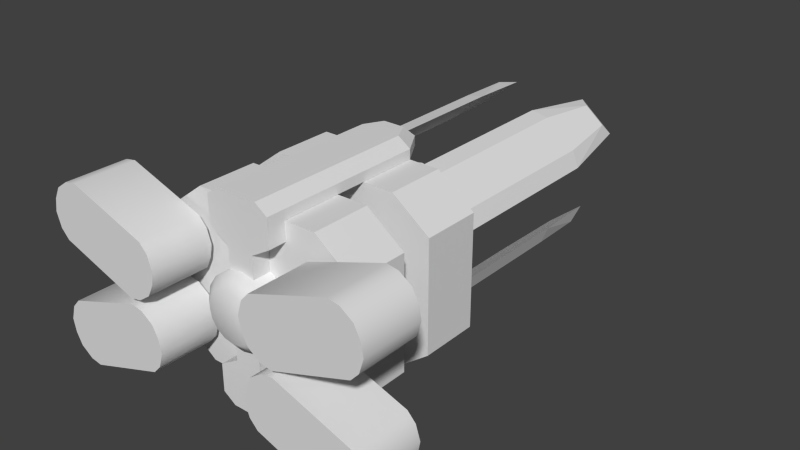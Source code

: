 # Source: gravitygun.blend  (saved by Blender 2.77.0; exported with 4.5.12 LTS)
import bpy
from mathutils import Matrix  # noqa: F401  (used for matrix-valued properties, if any)

bpy.ops.wm.read_factory_settings(use_empty=True)
scene = bpy.context.scene
scene.name = 'Scene'

# ---- collections
col_collection_1 = bpy.data.collections.new('Collection 1'); scene.collection.children.link(col_collection_1)

# ---- materials (node trees are filled in below, after node groups)
mat_mgravitygun = bpy.data.materials.new('mGravityGun')
mat_mgravitygun.alpha_threshold = 0.0
mat_mgravitygun.use_transparent_shadow = False
mat_mgravitygun.diffuse_color = (0.7613, 0.7613, 0.7613, 1.0)
mat_mgravitygun.specular_color = (0.6038, 0.6038, 0.6038)
mat_mgravitygun.roughness = 0.5
mat_mgravitygun.specular_intensity = 1.0

# ---- material node trees

# ---- world
world_world = bpy.data.worlds.new('World'); scene.world = world_world
world_world.color = (0.05088, 0.05088, 0.05088)
world_world.use_sun_shadow = False
world_world.sun_shadow_jitter_overblur = 0.0
world_world.cycles.sampling_method = 'NONE'
world_world.cycles.sample_map_resolution = 256

# ---- meshes
me_cube_018 = bpy.data.meshes.new('Cube.018')
me_cube_018.from_pydata([(-0.08901, 0.1539, 0.06983), (-0.08901, 0.1539, 0.1184), (0.08901, 0.1539, 0.06983), (-0.05577, 0.1021, 0.1434), (-0.05577, 0.1539, 0.1434), (0.05577, 0.1539, 0.1434), (0.08901, 0.1539, 0.02127), (-0.05577, 0.1021, -0.003784), (0.05577, 0.1539, -0.003784), (-0.08901, 0.1808, 0.06983), (-0.08901, 0.2326, 0.1184), (0.08901, 0.1808, 0.06983), (0.08901, 0.2326, 0.06983), (-0.05577, 0.1808, -0.003784), (-0.02901, 0.1542, 0.1435), (-0.02901, 0.1542, 0.1518), (-0.02901, 0.2329, 0.1518), (0.02901, 0.1542, 0.1435), (-0.02901, 0.1021, 0.1435), (0.02901, 0.1021, 0.1518), (0.02901, 0.1021, 0.1435), (-0.02901, 0.08619, 0.1435), (0.02901, 0.08619, 0.1518), (-0.02901, 0.1021, 0.1274), (-0.01784, 0.2329, 0.1595), (0.01784, 0.2329, 0.1595), (0.01784, 0.1542, 0.1595), (-0.01184, 0.1021, 0.1173), (0.01184, 0.1021, 0.1173), (-0.01184, 0.1021, 0.0978), (0.01184, 0.1021, 0.0978), (0.01184, 0.08619, 0.0978), (-0.01545, 0.2552, 0.1435), (0.009501, 0.2486, 0.1595), (-0.02901, 0.1542, -0.003633), (0.02901, 0.1542, -0.003633), (0.02901, 0.1542, -0.01195), (0.02901, 0.2329, -0.003633), (-0.02901, 0.1021, -0.003633), (0.02901, 0.1021, -0.003633), (-0.02901, 0.08619, -0.01195), (0.02901, 0.08619, -0.003633), (0.02901, 0.1021, 0.01251), (-0.01784, 0.2329, -0.01961), (0.01784, 0.1021, -0.01961), (-0.01784, 0.1021, -0.01961), (-0.01184, 0.1021, 0.02257), (0.01184, 0.1021, 0.02257), (-0.01184, 0.08619, 0.02257), (-0.01184, 0.1021, 0.04206), (0.01184, 0.1021, 0.04206), (-0.009501, 0.2486, -0.01961), (-0.1387, 0.0438, 0.09575), (-0.1047, 0.09713, 0.08411), (-0.1215, 0.0438, 0.1462), (-0.08741, 0.09713, 0.1346), (-0.1457, 0.0438, 0.1033), (-0.1457, 0.09713, 0.1033), (-0.1316, 0.09713, 0.1445), (-0.1496, 0.0438, 0.1157), (-0.1423, 0.0438, 0.1371), (-0.1475, 0.0438, 0.127), (-0.1475, 0.09713, 0.127), (-0.07063, 0.0438, 0.07247), (-0.04639, 0.0438, 0.1154), (-0.04244, 0.0438, 0.1029), (-0.04244, 0.09713, 0.1029), (-0.1215, 0.09713, -0.00656), (-0.08741, 0.09713, 0.005083), (-0.08741, 0.0438, 0.005083), (-0.1387, 0.0438, 0.0439), (-0.1387, 0.09713, 0.0439), (-0.1047, 0.09713, 0.05554), (-0.1047, 0.0438, 0.05554), (-0.1316, 0.0438, -0.004875), (-0.1457, 0.0438, 0.03636), (-0.1423, 0.09713, 0.002539), (-0.1496, 0.0438, 0.02392), (-0.1496, 0.09713, 0.02392), (-0.1475, 0.09713, 0.0127), (-0.07063, 0.0438, 0.06718), (-0.0464, 0.09713, 0.02426), (-0.0605, 0.0438, 0.0655), (-0.04975, 0.0438, 0.05809), (-0.04975, 0.09713, 0.05809), (0.1215, 0.0438, 0.1462), (0.1215, 0.09713, 0.1462), (0.1387, 0.09713, 0.09575), (0.1047, 0.09713, 0.08411), (0.1316, 0.0438, 0.1445), (0.1457, 0.0438, 0.1033), (0.1423, 0.0438, 0.1371), (0.1423, 0.09713, 0.1371), (0.1496, 0.09713, 0.1157), (0.07063, 0.0438, 0.07247), (0.0605, 0.0438, 0.07415), (0.0605, 0.09713, 0.07415), (0.04975, 0.0438, 0.08157), (0.04975, 0.09713, 0.08157), (0.04454, 0.0438, 0.09172), (0.04454, 0.09713, 0.09172), (0.1387, 0.0438, 0.0439), (0.1387, 0.09713, 0.0439), (0.08741, 0.09713, 0.005083), (0.1316, 0.09713, -0.004875), (0.1496, 0.0438, 0.02392), (0.1475, 0.09713, 0.0127), (0.07063, 0.0438, 0.06718), (0.07063, 0.09713, 0.06718), (0.05337, 0.09713, 0.01673), (0.0605, 0.0438, 0.0655), (0.0605, 0.09713, 0.0655), (0.04639, 0.09713, 0.02426), (0.04975, 0.0438, 0.05809), (0.04975, 0.09713, 0.05809), (0.04244, 0.0438, 0.03671), (0.04454, 0.09713, 0.04793), (-5.449e-08, 0.1948, 0.1152), (-4.929e-08, 0.1421, 0.1152), (0.01642, 0.1948, 0.112), (0.01642, 0.1421, 0.112), (0.03035, 0.1948, 0.1027), (0.03035, 0.1421, 0.1027), (0.03965, 0.1948, 0.08873), (0.03965, 0.1421, 0.08873), (0.04292, 0.1948, 0.07231), (0.04292, 0.1421, 0.07231), (0.03965, 0.1948, 0.05589), (0.03965, 0.1421, 0.05589), (0.03035, 0.1948, 0.04196), (0.03035, 0.1421, 0.04196), (0.01642, 0.1948, 0.03266), (0.01642, 0.1421, 0.03266), (-4.929e-08, 0.1948, 0.0294), (-4.929e-08, 0.1421, 0.0294), (-0.01642, 0.1948, 0.03266), (-0.01642, 0.1421, 0.03266), (-0.03035, 0.1948, 0.04196), (-0.03035, 0.1421, 0.04196), (-0.03965, 0.1948, 0.05589), (-0.03965, 0.1421, 0.05589), (-0.04292, 0.1948, 0.07231), (-0.04292, 0.1421, 0.07231), (-0.03965, 0.1948, 0.08873), (-0.03965, 0.1421, 0.08873), (-0.03035, 0.1948, 0.1027), (-0.03035, 0.1421, 0.1027), (-0.01642, 0.1948, 0.112), (-0.01642, 0.1421, 0.112), (-5.449e-08, 0.2836, 0.07231), (-5.449e-08, 0.2836, 0.1152), (-4.929e-08, 0.2309, 0.1152), (0.01642, 0.2836, 0.112), (0.01642, 0.2309, 0.112), (0.03035, 0.2836, 0.1027), (0.03035, 0.2309, 0.1027), (0.03965, 0.2836, 0.08873), (0.03965, 0.2309, 0.08873), (0.04292, 0.2836, 0.07231), (0.04292, 0.2309, 0.07231), (0.03965, 0.2836, 0.05589), (0.03965, 0.2309, 0.05589), (0.03035, 0.2836, 0.04196), (0.03035, 0.2309, 0.04196), (0.01642, 0.2836, 0.03266), (0.01642, 0.2309, 0.03266), (-4.929e-08, 0.2836, 0.0294), (-4.929e-08, 0.2309, 0.0294), (-0.01642, 0.2836, 0.03266), (-0.01642, 0.2309, 0.03266), (-0.03035, 0.2836, 0.04196), (-0.03035, 0.2309, 0.04196), (-0.03965, 0.2309, 0.05589), (-0.04292, 0.2309, 0.07231), (-0.03965, 0.2309, 0.08873), (-0.03035, 0.2836, 0.1027), (-0.03035, 0.2309, 0.1027), (-0.01642, 0.2309, 0.112), (-5.449e-08, 0.1081, 0.1007), (0.0118, 0.1081, 0.09831), (0.0218, 0.1081, 0.09162), (0.0218, 0.08119, 0.09162), (0.02848, 0.1081, 0.08162), (0.03083, 0.1081, 0.06983), (0.03083, 0.08119, 0.06983), (0.02848, 0.1081, 0.05803), (0.02848, 0.08119, 0.05803), (0.0218, 0.1081, 0.04803), (0.0218, 0.08119, 0.04803), (0.0118, 0.1081, 0.04135), (-4.929e-08, 0.1081, 0.039), (-0.0118, 0.1081, 0.04135), (-0.0118, 0.08119, 0.04135), (-0.0218, 0.1081, 0.04803), (-0.02848, 0.1081, 0.05803), (-0.02848, 0.08119, 0.05803), (-0.03083, 0.1081, 0.06983), (-0.02848, 0.1081, 0.08162), (-0.02848, 0.08119, 0.08162), (-0.0218, 0.1081, 0.09162), (-0.0218, 0.08119, 0.09162), (-0.0118, 0.1081, 0.09831), (-0.0118, 0.08119, 0.09831), (-5.449e-08, 0.07327, 0.06983), (0.008146, 0.07327, 0.08949), (0.01505, 0.07327, 0.08488), (0.01967, 0.07327, 0.07797), (0.008146, 0.07327, 0.05016), (-5.449e-08, 0.07327, 0.04854), (-0.01505, 0.07327, 0.05477), (-0.01967, 0.07327, 0.06168), (-0.01967, 0.07327, 0.07797), (-0.008146, 0.07327, 0.08949), (0.07479, 0.2326, 0.09164), (0.04186, 0.4007, 0.1289), (0.06912, 0.4007, 0.1064), (0.047, 0.4563, 0.1247), (-0.07479, 0.4007, 0.09164), (-0.06912, 0.4007, 0.1064), (-0.04186, 0.4007, 0.1289), (-0.04186, 0.2326, 0.1289), (-0.06399, 0.4563, 0.1107), (0.06921, 0.1911, 0.03611), (0.06921, 0.3592, 0.03611), (0.04179, 0.3592, 0.01384), (0.06405, 0.4148, 0.03191), (0.04696, 0.4148, 0.01803), (-0.02616, 0.3592, 0.01121), (-0.07499, 0.1911, 0.05086), (-0.04179, 0.3592, 0.01384), (-0.06921, 0.3592, 0.03611), (-0.06921, 0.1911, 0.03611), (-0.03536, 0.4268, 0.01868), (-0.04696, 0.4148, 0.01803), (-0.06405, 0.4148, 0.03191), (-0.08901, 0.1021, 0.06983), (-0.08901, 0.1021, 0.1184), (0.08901, 0.1539, 0.1184), (0.08901, 0.1021, 0.1184), (0.08901, 0.1021, 0.06983), (0.05577, 0.1021, 0.1434), (-0.08901, 0.1021, 0.02127), (-0.08901, 0.1539, 0.02127), (0.08901, 0.1021, 0.02127), (-0.05577, 0.1539, -0.003784), (0.05577, 0.1021, -0.003784), (-0.08901, 0.1808, 0.1184), (-0.08901, 0.2326, 0.06983), (0.08901, 0.2326, 0.1184), (0.08901, 0.1808, 0.1184), (-0.05577, 0.1808, 0.1434), (-0.05577, 0.2326, 0.1434), (0.05577, 0.2326, 0.1434), (0.05577, 0.1808, 0.1434), (-0.08901, 0.1808, 0.02127), (-0.08901, 0.2326, 0.02127), (0.08901, 0.2326, 0.02127), (0.08901, 0.1808, 0.02127), (-0.05577, 0.2326, -0.003784), (0.05577, 0.2326, -0.003784), (0.05577, 0.1808, -0.003784), (-0.02901, 0.2329, 0.1435), (0.02901, 0.2329, 0.1518), (0.02901, 0.2329, 0.1435), (0.02901, 0.1542, 0.1518), (-0.02901, 0.08619, 0.1518), (-0.01784, 0.08619, 0.1595), (-0.02901, 0.1021, 0.1518), (0.02901, 0.08619, 0.1435), (-0.02901, 0.08619, 0.1274), (0.02901, 0.1021, 0.1274), (0.02901, 0.08619, 0.1274), (-0.01784, 0.1542, 0.1595), (0.01784, 0.1021, 0.1595), (-0.01784, 0.1021, 0.1595), (0.01784, 0.08619, 0.1595), (-0.01184, 0.08619, 0.1173), (0.01184, 0.08619, 0.1173), (-0.01184, 0.08619, 0.0978), (-0.01545, 0.2552, 0.1518), (0.01545, 0.2552, 0.1518), (0.01545, 0.2552, 0.1435), (-0.009501, 0.2486, 0.1595), (-0.02901, 0.1542, -0.01195), (-0.02901, 0.2329, -0.01195), (-0.02901, 0.2329, -0.003633), (0.009501, 0.2486, -0.01961), (0.01784, 0.2329, -0.01961), (0.02901, 0.2329, -0.01195), (-0.01784, 0.08619, -0.01961), (0.02901, 0.1021, -0.01195), (-0.02901, 0.1021, -0.01195), (-0.02901, 0.08619, -0.003633), (0.02901, 0.08619, -0.01195), (-0.02901, 0.08619, 0.01251), (-0.02901, 0.1021, 0.01251), (0.02901, 0.08619, 0.01251), (-0.01784, 0.1542, -0.01961), (0.01784, 0.1542, -0.01961), (0.01784, 0.08619, -0.01961), (0.01184, 0.08619, 0.02257), (0.01184, 0.08619, 0.04206), (-0.01184, 0.08619, 0.04206), (-0.01545, 0.2552, -0.01195), (-0.01545, 0.2552, -0.003633), (0.01545, 0.2552, -0.01195), (0.01545, 0.2552, -0.003633), (-0.1215, 0.09713, 0.1462), (-0.1387, 0.09713, 0.09575), (-0.08741, 0.0438, 0.1346), (-0.1047, 0.0438, 0.08411), (-0.1316, 0.0438, 0.1445), (-0.1423, 0.09713, 0.1371), (-0.1496, 0.09713, 0.1157), (-0.05337, 0.09713, 0.1229), (-0.0605, 0.09713, 0.07415), (-0.07063, 0.09713, 0.07247), (-0.0605, 0.0438, 0.07415), (-0.04639, 0.09713, 0.1154), (-0.05337, 0.0438, 0.1229), (-0.04975, 0.0438, 0.08157), (-0.04975, 0.09713, 0.08157), (-0.04454, 0.09713, 0.09172), (-0.04454, 0.0438, 0.09172), (-0.1215, 0.0438, -0.00656), (-0.1316, 0.09713, -0.004875), (-0.1457, 0.09713, 0.03636), (-0.1423, 0.0438, 0.002539), (-0.1475, 0.0438, 0.0127), (-0.05337, 0.0438, 0.01673), (-0.07063, 0.09713, 0.06718), (-0.05337, 0.09713, 0.01673), (-0.0464, 0.0438, 0.02426), (-0.0605, 0.09713, 0.0655), (-0.04244, 0.0438, 0.03671), (-0.04244, 0.09713, 0.03671), (-0.04454, 0.09713, 0.04793), (-0.04454, 0.0438, 0.04793), (0.08741, 0.09713, 0.1346), (0.1047, 0.0438, 0.08411), (0.1387, 0.0438, 0.09575), (0.08741, 0.0438, 0.1346), (0.1316, 0.09713, 0.1445), (0.1457, 0.09713, 0.1033), (0.1496, 0.0438, 0.1157), (0.1475, 0.09713, 0.127), (0.1475, 0.0438, 0.127), (0.05337, 0.0438, 0.1229), (0.07063, 0.09713, 0.07247), (0.04639, 0.09713, 0.1154), (0.05337, 0.09713, 0.1229), (0.04639, 0.0438, 0.1154), (0.04244, 0.0438, 0.1029), (0.04244, 0.09713, 0.1029), (0.1215, 0.09713, -0.00656), (0.1047, 0.09713, 0.05554), (0.08741, 0.0438, 0.005083), (0.1215, 0.0438, -0.00656), (0.1047, 0.0438, 0.05554), (0.1457, 0.09713, 0.03636), (0.1457, 0.0438, 0.03636), (0.1316, 0.0438, -0.004875), (0.1423, 0.0438, 0.002539), (0.1423, 0.09713, 0.002539), (0.1496, 0.09713, 0.02392), (0.1475, 0.0438, 0.0127), (0.04639, 0.0438, 0.02426), (0.05337, 0.0438, 0.01673), (0.04244, 0.09713, 0.03671), (0.04454, 0.0438, 0.04793), (-0.03965, 0.2836, 0.05589), (-0.04292, 0.2836, 0.07231), (-0.03965, 0.2836, 0.08873), (-0.01642, 0.2836, 0.112), (0.0118, 0.08119, 0.09831), (-5.449e-08, 0.08119, 0.1007), (0.02848, 0.08119, 0.08162), (0.0118, 0.08119, 0.04135), (-4.929e-08, 0.08119, 0.039), (-0.0218, 0.08119, 0.04803), (-0.03083, 0.08119, 0.06983), (-5.97e-08, 0.07327, 0.09111), (0.02129, 0.07327, 0.06983), (0.01967, 0.07327, 0.06168), (0.01505, 0.07327, 0.05477), (-0.008146, 0.07327, 0.05016), (-0.02129, 0.07327, 0.06983), (-0.01505, 0.07327, 0.08488), (0.02625, 0.2326, 0.1316), (0.04186, 0.2326, 0.1289), (0.02625, 0.4007, 0.1316), (0.06912, 0.2326, 0.1064), (0.07479, 0.4007, 0.09164), (0.0354, 0.4684, 0.1241), (0.06399, 0.4563, 0.1107), (0.06565, 0.4684, 0.09917), (-0.07479, 0.2326, 0.09164), (-0.06912, 0.2326, 0.1064), (-0.02625, 0.2326, 0.1316), (-0.02625, 0.4007, 0.1316), (-0.06565, 0.4684, 0.09917), (-0.047, 0.4563, 0.1247), (-0.0354, 0.4684, 0.1241), (0.07499, 0.1911, 0.05086), (0.07499, 0.3592, 0.05086), (0.04179, 0.1911, 0.01384), (0.02616, 0.1911, 0.01121), (0.02616, 0.3592, 0.01121), (0.06579, 0.4268, 0.04339), (0.03536, 0.4268, 0.01868), (-0.02616, 0.1911, 0.01121), (-0.04179, 0.1911, 0.01384), (-0.07499, 0.3592, 0.05086), (-0.06579, 0.4268, 0.04339), (-0.08901, 0.1539, 0.1184), (-0.08901, 0.1539, 0.06983), (-0.05577, 0.1539, 0.1434), (0.05577, 0.1539, 0.1434), (0.08901, 0.1021, 0.1184), (0.05577, 0.1021, 0.1434), (0.08901, 0.1539, 0.02127), (0.08901, 0.1539, 0.06983), (0.05577, 0.1808, 0.1434), (-0.05577, 0.1808, 0.1434), (0.08901, 0.1808, 0.1184), (0.08901, 0.1808, 0.02127), (0.05577, 0.1808, -0.003784), (0.08901, 0.2326, 0.02127), (0.05577, 0.2326, -0.003784), (0.02901, 0.08619, -0.003633), (0.02901, 0.08619, 0.01251), (-0.01545, 0.2552, -0.003633), (-0.02901, 0.2329, -0.003633), (-0.08741, 0.0438, 0.1346), (-0.1215, 0.0438, 0.1462), (-0.1457, 0.09713, 0.1033), (-0.1387, 0.09713, 0.09575), (-0.1496, 0.0438, 0.1157), (-0.1457, 0.0438, 0.1033), (-0.1475, 0.0438, 0.127), (-0.04639, 0.0438, 0.1154), (-0.05337, 0.0438, 0.1229), (-0.04244, 0.0438, 0.1029), (-0.04975, 0.09713, 0.08157), (-0.0605, 0.09713, 0.07415), (-0.04454, 0.09713, 0.09172), (-0.1387, 0.09713, 0.0439), (-0.1047, 0.09713, 0.05554), (-0.08741, 0.09713, 0.005083), (-0.1215, 0.09713, -0.00656), (-0.1215, 0.0438, -0.00656), (-0.1316, 0.0438, -0.004875), (-0.1496, 0.0438, 0.02392), (-0.1457, 0.0438, 0.03636), (-0.1475, 0.09713, 0.0127), (-0.1496, 0.09713, 0.02392), (-0.0464, 0.09713, 0.02426), (-0.05337, 0.09713, 0.01673), (-0.04975, 0.0438, 0.05809), (-0.0605, 0.0438, 0.0655), (-0.04454, 0.09713, 0.04793), (-0.04244, 0.09713, 0.03671), (0.1387, 0.09713, 0.09575), (0.1047, 0.09713, 0.08411), (0.1457, 0.0438, 0.1033), (0.1387, 0.0438, 0.09575), (0.1423, 0.0438, 0.1371), (0.1316, 0.0438, 0.1445), (0.1475, 0.0438, 0.127), (0.1496, 0.0438, 0.1157), (0.04975, 0.0438, 0.08157), (0.0605, 0.0438, 0.07415), (0.0605, 0.09713, 0.07415), (0.04975, 0.09713, 0.08157), (0.04244, 0.09713, 0.1029), (0.04639, 0.09713, 0.1154), (0.04454, 0.09713, 0.09172), (0.08741, 0.09713, 0.1346), (0.05337, 0.09713, 0.1229), (0.1047, 0.0438, 0.08411), (0.07063, 0.0438, 0.07247), (0.1496, 0.09713, 0.02392), (0.1457, 0.09713, 0.03636), (0.1475, 0.0438, 0.0127), (0.1423, 0.0438, 0.002539), (0.05337, 0.09713, 0.01673), (0.08741, 0.09713, 0.005083), (0.04639, 0.09713, 0.02426), (0.04975, 0.0438, 0.05809), (0.0605, 0.0438, 0.0655), (-5.449e-08, 0.2836, 0.1152), (0.01642, 0.2836, 0.112), (0.03035, 0.2836, 0.1027), (0.03965, 0.2836, 0.08873), (0.04292, 0.2836, 0.07231), (0.03965, 0.2836, 0.05589), (0.03035, 0.2836, 0.04196), (0.01642, 0.2836, 0.03266), (-4.929e-08, 0.2836, 0.0294), (-0.01642, 0.2836, 0.03266), (-0.03035, 0.2836, 0.04196), (0.06565, 0.4684, 0.09917), (0.0354, 0.4684, 0.1241), (0.02625, 0.4007, 0.1316), (-0.07479, 0.4007, 0.09164), (-0.07479, 0.2326, 0.09164), (-0.07479, 0.2326, 0.09164), (0.04179, 0.1911, 0.01384), (0.06921, 0.1911, 0.03611), (0.07499, 0.3592, 0.05086), (0.06579, 0.4268, 0.04339), (-0.02616, 0.3592, 0.01121), (-0.02616, 0.1911, 0.01121), (-0.02616, 0.1911, 0.01121), (-0.06921, 0.1911, 0.03611), (-0.07499, 0.1911, 0.05086), (-0.07499, 0.1911, 0.05086), (0.08901, 0.1021, 0.06983), (0.01784, 0.08619, 0.1595), (-0.01784, 0.08619, 0.1595), (-0.01184, 0.08619, 0.0978), (-0.01184, 0.08619, 0.1173), (-0.01545, 0.2552, 0.1435), (-0.02901, 0.2329, 0.1435), (-0.02901, 0.08619, 0.01251), (-0.02901, 0.08619, -0.003633), (0.01784, 0.08619, -0.01961), (-0.01784, 0.08619, -0.01961), (-0.1316, 0.0438, 0.1445), (-0.1423, 0.0438, 0.1371), (-0.07063, 0.0438, 0.07247), (-0.0605, 0.0438, 0.07415), (-0.04639, 0.09713, 0.1154), (-0.05337, 0.09713, 0.1229), (-0.04975, 0.0438, 0.08157), (-0.04454, 0.0438, 0.09172), (-0.1316, 0.09713, -0.004875), (-0.1423, 0.09713, 0.002539), (-0.1423, 0.0438, 0.002539), (-0.1475, 0.0438, 0.0127), (-0.0605, 0.09713, 0.0655), (-0.07063, 0.09713, 0.06718), (-0.04244, 0.0438, 0.03671), (-0.0464, 0.0438, 0.02426), (-0.04454, 0.0438, 0.04793), (0.1316, 0.09713, 0.1445), (0.1215, 0.09713, 0.1462), (0.05337, 0.0438, 0.1229), (0.08741, 0.0438, 0.1346), (0.04244, 0.0438, 0.1029), (0.04639, 0.0438, 0.1154), (0.04454, 0.0438, 0.09172), (0.1387, 0.09713, 0.0439), (0.1387, 0.0438, 0.0439), (0.1457, 0.0438, 0.03636), (0.1316, 0.0438, -0.004875), (0.04975, 0.09713, 0.05809), (0.0605, 0.09713, 0.0655), (0.04454, 0.09713, 0.04793), (-0.03965, 0.2836, 0.05589), (-0.04292, 0.2836, 0.07231), (-0.03965, 0.2836, 0.08873), (0.02625, 0.2326, 0.1316), (0.02625, 0.2326, 0.1316), (0.07479, 0.4007, 0.09164), (-0.06912, 0.2326, 0.1064), (-0.04186, 0.2326, 0.1289), (0.07499, 0.1911, 0.05086), (0.07499, 0.1911, 0.05086), (0.02616, 0.1911, 0.01121), (0.02616, 0.1911, 0.01121), (0.02616, 0.3592, 0.01121), (-0.04179, 0.1911, 0.01384), (-0.06579, 0.4268, 0.04339), (-0.07499, 0.3592, 0.05086), (-0.08901, 0.1021, 0.06983), (-0.08901, 0.1021, 0.1184), (0.08901, 0.1539, 0.1184), (-0.05577, 0.1021, 0.1434), (-0.08901, 0.1539, 0.02127), (0.08901, 0.1021, 0.02127), (-0.05577, 0.1539, -0.003784), (0.05577, 0.1539, -0.003784), (0.05577, 0.1021, -0.003784), (-0.05577, 0.1021, -0.003784), (-0.08901, 0.1021, 0.02127), (-0.08901, 0.1808, 0.06983), (-0.08901, 0.1808, 0.1184), (-0.08901, 0.2326, 0.1184), (-0.08901, 0.2326, 0.06983), (0.08901, 0.2326, 0.1184), (0.08901, 0.2326, 0.06983), (0.08901, 0.1808, 0.06983), (-0.05577, 0.2326, 0.1434), (0.05577, 0.2326, 0.1434), (-0.08901, 0.2326, 0.02127), (-0.05577, 0.2326, -0.003784), (-0.05577, 0.1808, -0.003784), (-0.08901, 0.1808, 0.02127), (-0.02901, 0.08619, 0.1518), (-0.02901, 0.08619, 0.1435), (0.02901, 0.08619, 0.1518), (0.02901, 0.08619, 0.1435), (0.02901, 0.08619, 0.1274), (-0.02901, 0.08619, 0.1274), (0.01184, 0.08619, 0.1173), (0.01184, 0.08619, 0.0978), (0.01545, 0.2552, 0.1435), (0.02901, 0.2329, 0.1435), (-0.02901, 0.08619, -0.01195), (0.02901, 0.08619, -0.01195), (0.01184, 0.08619, 0.02257), (-0.01184, 0.08619, 0.02257), (0.01184, 0.08619, 0.04206), (-0.01184, 0.08619, 0.04206), (0.01545, 0.2552, -0.003633), (0.02901, 0.2329, -0.003633), (-0.1215, 0.09713, 0.1462), (-0.08741, 0.09713, 0.1346), (-0.1047, 0.09713, 0.08411), (-0.1387, 0.0438, 0.09575), (-0.1047, 0.0438, 0.08411), (-0.1316, 0.09713, 0.1445), (-0.1423, 0.09713, 0.1371), (-0.1496, 0.09713, 0.1157), (-0.1475, 0.09713, 0.127), (-0.07063, 0.09713, 0.07247), (-0.04244, 0.09713, 0.1029), (-0.1047, 0.0438, 0.05554), (-0.1387, 0.0438, 0.0439), (-0.08741, 0.0438, 0.005083), (-0.1457, 0.09713, 0.03636), (-0.05337, 0.0438, 0.01673), (-0.07063, 0.0438, 0.06718), (-0.04975, 0.09713, 0.05809), (0.1215, 0.0438, 0.1462), (0.1457, 0.09713, 0.1033), (0.1496, 0.09713, 0.1157), (0.1423, 0.09713, 0.1371), (0.1475, 0.09713, 0.127), (0.07063, 0.09713, 0.07247), (0.1215, 0.09713, -0.00656), (0.1047, 0.09713, 0.05554), (0.08741, 0.0438, 0.005083), (0.1215, 0.0438, -0.00656), (0.1047, 0.0438, 0.05554), (0.1316, 0.09713, -0.004875), (0.1423, 0.09713, 0.002539), (0.1496, 0.0438, 0.02392), (0.1475, 0.09713, 0.0127), (0.07063, 0.0438, 0.06718), (0.07063, 0.09713, 0.06718), (0.04639, 0.0438, 0.02426), (0.05337, 0.0438, 0.01673), (0.04244, 0.0438, 0.03671), (0.04244, 0.09713, 0.03671), (0.04454, 0.0438, 0.04793), (-0.03035, 0.2836, 0.1027), (-0.01642, 0.2836, 0.112), (0.04186, 0.2326, 0.1289), (0.06912, 0.2326, 0.1064), (0.07479, 0.2326, 0.09164), (0.07479, 0.2326, 0.09164), (-0.02625, 0.2326, 0.1316), (-0.02625, 0.2326, 0.1316), (-0.02625, 0.4007, 0.1316), (-0.0354, 0.4684, 0.1241), (-0.06565, 0.4684, 0.09917), (0.03536, 0.4268, 0.01868), (-0.03536, 0.4268, 0.01868)], [], [(1, 0, 235), (5, 4, 3), (249, 253, 250), (274, 266, 275), (264, 26, 273), (264, 262, 26), (37, 35, 36), (42, 296, 41), (297, 45, 291), (286, 51, 303), (39, 42, 41), (35, 39, 36), (292, 294, 38), (283, 297, 291), (283, 284, 297), (59, 61, 62), (322, 321, 315), (322, 314, 318), (317, 320, 323), (323, 63, 317), (331, 81, 329), (336, 330, 333), (332, 334, 337), (88, 87, 340), (89, 91, 92), (341, 338, 350), (97, 98, 96), (99, 100, 98), (345, 86, 342), (340, 87, 90), (347, 341, 350), (95, 97, 96), (97, 99, 98), (367, 109, 103), (114, 113, 110), (365, 360, 101), (365, 361, 362), (114, 116, 113), (111, 114, 110), (118, 120, 119), (119, 120, 122), (122, 124, 123), (124, 126, 125), (126, 128, 127), (128, 130, 129), (130, 132, 131), (132, 134, 133), (134, 136, 135), (136, 138, 137), (137, 138, 140), (140, 142, 141), (142, 144, 143), (144, 146, 145), (146, 148, 147), (147, 148, 118), (117, 118, 119), (121, 119, 122), (121, 122, 123), (123, 124, 125), (125, 126, 127), (127, 128, 129), (129, 130, 131), (131, 132, 133), (133, 134, 135), (135, 136, 137), (139, 137, 140), (139, 140, 141), (141, 142, 143), (143, 144, 145), (145, 146, 147), (117, 147, 118), (149, 150, 152), (149, 152, 154), (149, 154, 156), (149, 156, 158), (149, 158, 160), (149, 160, 162), (149, 162, 164), (149, 164, 166), (149, 166, 168), (149, 168, 170), (172, 173, 371), (173, 174, 372), (176, 177, 373), (373, 177, 151), (370, 172, 371), (371, 173, 372), (195, 379, 209), (184, 186, 185), (374, 204, 205), (377, 378, 190), (200, 198, 211), (378, 192, 191), (203, 383, 382), (203, 384, 383), (210, 195, 209), (180, 181, 182), (183, 184, 185), (185, 186, 187), (189, 377, 190), (190, 378, 191), (191, 192, 193), (374, 375, 204), (202, 200, 212), (196, 380, 197), (390, 393, 395), (215, 214, 389), (392, 390, 395), (218, 217, 396), (219, 218, 397), (397, 218, 396), (220, 219, 397), (404, 407, 406), (403, 404, 406), (229, 227, 410), (230, 229, 411), (411, 229, 410), (231, 230, 411), (237, 2, 415), (418, 239, 421), (236, 575, 517), (415, 2, 6), (238, 240, 578), (577, 5, 419), (414, 416, 417), (576, 3, 4), (235, 0, 242), (584, 583, 580), (7, 244, 8), (245, 8, 420), (582, 581, 579), (244, 7, 241), (517, 575, 585), (421, 239, 243), (576, 1, 235), (414, 237, 415), (577, 418, 421), (238, 236, 517), (579, 415, 6), (236, 238, 578), (419, 5, 3), (418, 577, 419), (237, 414, 417), (1, 576, 4), (241, 235, 242), (585, 584, 580), (245, 7, 8), (243, 245, 420), (6, 582, 579), (242, 244, 241), (580, 517, 585), (420, 421, 243), (10, 589, 586), (248, 12, 247), (424, 11, 591), (587, 9, 592), (247, 12, 427), (252, 251, 423), (590, 252, 422), (588, 593, 594), (246, 423, 251), (586, 589, 255), (597, 260, 257), (13, 258, 259), (426, 259, 256), (428, 596, 595), (258, 13, 254), (592, 9, 598), (591, 11, 425), (246, 10, 586), (588, 248, 247), (590, 424, 591), (249, 587, 592), (595, 247, 427), (587, 249, 250), (422, 252, 423), (424, 590, 422), (248, 588, 594), (10, 246, 251), (254, 586, 255), (598, 597, 257), (426, 13, 259), (425, 426, 256), (427, 428, 595), (255, 258, 254), (257, 592, 598), (256, 591, 425), (16, 523, 14), (16, 279, 522), (264, 17, 263), (601, 518, 519), (602, 603, 270), (19, 273, 275), (264, 19, 20), (14, 18, 267), (599, 21, 268), (267, 265, 266), (19, 22, 602), (18, 600, 265), (603, 277, 28), (18, 23, 604), (21, 269, 271), (25, 24, 272), (272, 274, 273), (267, 274, 272), (262, 25, 26), (25, 262, 280), (16, 15, 272), (277, 606, 30), (23, 27, 521), (269, 276, 605), (27, 29, 278), (276, 520, 31), (280, 281, 522), (279, 282, 33), (261, 32, 607), (25, 33, 282), (263, 281, 280), (24, 282, 279), (15, 16, 14), (523, 16, 522), (262, 264, 263), (599, 601, 519), (20, 602, 270), (22, 19, 275), (17, 264, 20), (15, 14, 267), (601, 599, 268), (274, 267, 266), (20, 19, 602), (267, 18, 265), (270, 603, 28), (600, 18, 604), (268, 21, 271), (26, 25, 272), (26, 272, 273), (273, 274, 275), (15, 267, 272), (19, 264, 273), (33, 25, 280), (24, 16, 272), (28, 277, 30), (604, 23, 521), (271, 269, 605), (521, 27, 278), (605, 276, 31), (279, 280, 522), (280, 279, 33), (608, 261, 607), (24, 25, 282), (262, 263, 280), (16, 24, 279), (34, 432, 284), (431, 303, 284), (289, 299, 293), (526, 44, 290), (39, 290, 36), (291, 38, 34), (429, 525, 40), (291, 45, 527), (41, 610, 290), (609, 292, 38), (47, 300, 296), (294, 295, 38), (430, 524, 525), (297, 43, 287), (44, 45, 297), (526, 527, 45), (44, 298, 36), (298, 287, 288), (287, 286, 305), (284, 43, 297), (50, 301, 300), (612, 46, 295), (611, 48, 524), (302, 49, 46), (613, 614, 48), (431, 306, 305), (615, 304, 285), (51, 286, 287), (305, 306, 37), (303, 51, 43), (283, 34, 284), (432, 431, 284), (288, 37, 36), (40, 289, 293), (610, 526, 290), (283, 291, 34), (293, 429, 40), (609, 291, 527), (39, 41, 290), (291, 609, 38), (42, 47, 296), (429, 430, 525), (298, 297, 287), (298, 44, 297), (44, 526, 45), (290, 44, 36), (36, 298, 288), (288, 287, 305), (47, 50, 300), (294, 612, 295), (430, 611, 524), (612, 302, 46), (611, 613, 48), (303, 431, 305), (305, 286, 303), (616, 615, 285), (43, 51, 287), (288, 305, 37), (284, 303, 43), (620, 56, 57), (618, 53, 436), (54, 52, 621), (308, 619, 310), (55, 307, 434), (58, 312, 60), (436, 625, 617), (307, 58, 311), (54, 439, 52), (56, 59, 313), (312, 62, 61), (444, 531, 530), (621, 63, 441), (319, 533, 55), (310, 619, 316), (65, 66, 532), (626, 314, 322), (64, 532, 533), (441, 63, 323), (445, 535, 534), (443, 534, 531), (535, 445, 66), (626, 53, 618), (308, 620, 57), (617, 618, 436), (309, 54, 621), (620, 308, 310), (433, 55, 434), (311, 58, 60), (625, 436, 435), (625, 622, 617), (622, 625, 623), (625, 435, 624), (434, 307, 311), (439, 54, 528), (439, 438, 52), (438, 439, 437), (439, 528, 529), (313, 59, 62), (57, 56, 313), (60, 312, 61), (316, 444, 530), (309, 621, 441), (433, 319, 55), (530, 310, 316), (64, 65, 532), (318, 627, 322), (322, 315, 626), (319, 64, 533), (323, 442, 440), (323, 440, 441), (443, 445, 534), (444, 443, 531), (65, 535, 66), (314, 626, 618), (324, 74, 325), (447, 68, 67), (70, 450, 69), (449, 448, 630), (72, 71, 629), (326, 78, 77), (67, 454, 446), (71, 326, 75), (70, 328, 450), (327, 539, 79), (74, 327, 76), (78, 79, 539), (81, 543, 329), (69, 632, 80), (633, 541, 72), (630, 448, 331), (83, 84, 540), (457, 330, 336), (82, 540, 541), (80, 632, 337), (460, 544, 542), (461, 542, 543), (544, 460, 84), (457, 68, 447), (449, 324, 325), (446, 447, 67), (628, 70, 69), (324, 449, 630), (73, 72, 629), (75, 326, 77), (454, 67, 536), (454, 631, 446), (631, 454, 455), (454, 536, 537), (629, 71, 75), (328, 70, 453), (328, 451, 450), (451, 328, 538), (328, 453, 452), (76, 327, 79), (325, 74, 76), (77, 78, 539), (628, 69, 80), (73, 633, 72), (329, 630, 331), (82, 83, 540), (336, 335, 456), (333, 634, 336), (336, 456, 457), (633, 82, 541), (337, 458, 459), (337, 632, 332), (337, 459, 80), (461, 460, 542), (81, 461, 543), (83, 544, 84), (330, 457, 447), (635, 89, 545), (463, 477, 86), (465, 85, 548), (546, 338, 341), (636, 93, 469), (86, 345, 462), (87, 636, 90), (465, 346, 85), (91, 468, 639), (93, 639, 468), (475, 351, 347), (548, 547, 94), (480, 348, 88), (478, 640, 476), (95, 96, 348), (94, 547, 551), (100, 99, 352), (474, 352, 351), (478, 477, 463), (546, 635, 545), (462, 463, 86), (339, 465, 548), (635, 546, 341), (479, 88, 340), (90, 636, 469), (345, 343, 462), (343, 345, 637), (345, 342, 638), (346, 465, 464), (346, 467, 85), (467, 346, 466), (346, 464, 344), (92, 91, 639), (545, 89, 92), (469, 93, 468), (350, 475, 347), (339, 548, 94), (479, 480, 88), (476, 353, 349), (472, 473, 476), (476, 640, 472), (476, 349, 478), (480, 95, 348), (551, 470, 471), (550, 549, 551), (551, 547, 550), (551, 471, 94), (474, 100, 352), (475, 474, 351), (640, 478, 463), (553, 554, 482), (486, 642, 102), (644, 101, 645), (552, 355, 358), (103, 641, 357), (104, 363, 484), (102, 649, 354), (641, 104, 555), (644, 365, 101), (105, 483, 106), (554, 105, 481), (363, 106, 483), (111, 110, 650), (645, 107, 653), (358, 355, 651), (115, 368, 112), (108, 485, 558), (652, 112, 109), (653, 107, 369), (116, 656, 113), (656, 116, 368), (108, 642, 486), (552, 553, 482), (354, 486, 102), (643, 644, 645), (553, 552, 358), (356, 103, 357), (555, 104, 484), (649, 102, 359), (649, 646, 354), (646, 649, 647), (649, 359, 364), (357, 641, 555), (365, 644, 361), (360, 365, 648), (481, 105, 106), (482, 554, 481), (484, 363, 483), (651, 111, 650), (643, 645, 653), (356, 367, 103), (650, 358, 651), (652, 115, 112), (558, 556, 557), (487, 655, 558), (558, 485, 487), (558, 557, 108), (367, 652, 109), (369, 654, 366), (489, 488, 369), (369, 107, 489), (369, 366, 653), (115, 656, 368), (485, 108, 486), (151, 153, 491), (491, 153, 155), (155, 157, 493), (157, 159, 494), (159, 161, 495), (161, 163, 496), (163, 165, 497), (165, 167, 498), (167, 169, 499), (169, 171, 500), (149, 170, 559), (500, 171, 172), (149, 559, 560), (149, 560, 561), (149, 561, 175), (174, 176, 657), (149, 175, 658), (149, 658, 150), (490, 151, 491), (492, 491, 155), (492, 155, 493), (493, 157, 494), (494, 159, 495), (495, 161, 496), (496, 163, 497), (497, 165, 498), (498, 167, 499), (499, 169, 500), (370, 500, 172), (372, 174, 657), (657, 176, 373), (490, 373, 151), (375, 374, 179), (188, 186, 383), (374, 181, 180), (195, 210, 386), (181, 376, 182), (188, 384, 207), (376, 184, 183), (202, 212, 381), (380, 386, 211), (186, 188, 187), (188, 377, 189), (377, 207, 208), (181, 205, 206), (192, 379, 193), (378, 208, 385), (379, 195, 194), (375, 381, 204), (195, 380, 196), (200, 387, 212), (380, 198, 197), (376, 206, 382), (198, 200, 199), (192, 385, 209), (199, 200, 202), (186, 184, 382), (202, 375, 178), (203, 204, 381), (203, 205, 204), (203, 206, 205), (203, 382, 206), (203, 207, 384), (203, 208, 207), (203, 385, 208), (203, 209, 385), (203, 210, 209), (203, 386, 210), (203, 211, 386), (203, 387, 211), (203, 212, 387), (203, 381, 212), (178, 375, 179), (384, 188, 383), (179, 374, 180), (380, 195, 386), (377, 188, 207), (182, 376, 183), (375, 202, 381), (198, 380, 211), (181, 374, 205), (187, 188, 189), (378, 377, 208), (387, 200, 211), (376, 181, 206), (192, 378, 385), (193, 379, 194), (194, 195, 196), (184, 376, 382), (197, 198, 199), (379, 192, 209), (201, 199, 202), (383, 186, 382), (201, 202, 178), (214, 503, 388), (391, 213, 564), (659, 562, 661), (390, 392, 662), (394, 501, 502), (564, 501, 394), (215, 394, 216), (503, 214, 216), (389, 214, 388), (215, 391, 564), (660, 659, 661), (563, 390, 662), (391, 215, 389), (216, 394, 502), (215, 564, 394), (214, 215, 216), (502, 503, 216), (504, 667, 666), (220, 398, 399), (565, 505, 663), (504, 665, 664), (401, 402, 400), (399, 402, 401), (219, 401, 221), (217, 218, 221), (665, 504, 666), (219, 220, 399), (566, 565, 663), (506, 504, 664), (221, 401, 400), (219, 399, 401), (218, 219, 221), (400, 217, 221), (223, 509, 568), (404, 408, 668), (507, 569, 571), (222, 567, 570), (224, 223, 508), (226, 409, 510), (571, 409, 226), (224, 226, 225), (509, 223, 225), (508, 223, 568), (407, 404, 668), (224, 507, 571), (405, 222, 570), (507, 224, 508), (225, 226, 510), (224, 571, 226), (223, 224, 225), (510, 509, 225), (511, 669, 573), (231, 228, 412), (572, 512, 515), (511, 574, 516), (234, 413, 232), (412, 413, 234), (230, 234, 233), (227, 229, 233), (574, 511, 573), (230, 231, 412), (514, 572, 515), (513, 511, 516), (233, 234, 232), (230, 412, 234), (229, 230, 233), (232, 227, 233)])
me_cube_018.polygons.foreach_set('use_smooth', [0, 0, 0, 0, 0, 0, 0, 0, 0, 0, 0, 0, 0, 0, 0, 1, 1, 1, 1, 1, 1, 1, 1, 1, 1, 1, 1, 1, 1, 1, 1, 1, 1, 1, 1, 1, 1, 1, 1, 0, 0, 0, 0, 0, 0, 0, 0, 0, 0, 0, 0, 0, 0, 0, 0, 0, 0, 0, 0, 0, 0, 0, 0, 0, 0, 0, 0, 0, 0, 0, 0, 0, 0, 0, 0, 0, 0, 0, 0, 0, 0, 0, 0, 0, 0, 0, 0, 1, 1, 1, 1, 1, 1, 1, 1, 1, 1, 1, 1, 1, 1, 1, 1, 1, 1, 0, 0, 0, 0, 0, 0, 0, 0, 0, 0, 0, 0, 0, 0, 0, 0, 0, 0, 0, 0, 0, 0, 0, 0, 0, 0, 0, 0, 0, 0, 0, 0, 0, 0, 0, 0, 0, 0, 0, 0, 0, 0, 0, 0, 0, 0, 0, 0, 0, 0, 0, 0, 0, 0, 0, 0, 0, 0, 0, 0, 0, 0, 0, 0, 0, 0, 0, 0, 0, 0, 0, 0, 0, 0, 0, 0, 0, 0, 0, 0, 0, 0, 0, 0, 0, 0, 0, 0, 0, 0, 0, 0, 0, 0, 0, 0, 0, 0, 0, 0, 0, 0, 0, 0, 0, 0, 0, 0, 0, 0, 0, 0, 0, 0, 0, 0, 0, 0, 0, 0, 0, 0, 0, 0, 0, 0, 0, 0, 0, 0, 0, 0, 0, 0, 0, 0, 0, 0, 0, 0, 0, 0, 0, 0, 0, 0, 0, 0, 0, 0, 0, 0, 0, 0, 0, 0, 0, 0, 0, 0, 0, 0, 0, 0, 0, 0, 0, 0, 0, 0, 0, 0, 0, 0, 0, 0, 0, 0, 0, 0, 0, 0, 0, 0, 0, 0, 0, 0, 0, 0, 0, 0, 0, 0, 0, 0, 0, 0, 0, 0, 0, 0, 0, 0, 0, 0, 1, 1, 1, 1, 1, 1, 1, 1, 1, 1, 1, 1, 1, 1, 1, 1, 1, 1, 1, 1, 1, 1, 1, 1, 1, 1, 1, 1, 1, 1, 1, 1, 1, 1, 1, 1, 1, 1, 1, 1, 1, 1, 1, 1, 1, 1, 1, 1, 1, 1, 1, 1, 1, 1, 1, 1, 1, 1, 1, 1, 1, 1, 1, 1, 1, 1, 1, 1, 1, 1, 1, 1, 1, 1, 1, 1, 1, 1, 1, 1, 1, 1, 1, 1, 1, 1, 1, 1, 1, 1, 1, 1, 1, 1, 1, 1, 1, 1, 1, 1, 1, 1, 1, 1, 1, 1, 1, 1, 1, 1, 1, 1, 1, 1, 1, 1, 1, 1, 1, 1, 1, 1, 1, 1, 1, 1, 1, 1, 1, 1, 1, 1, 1, 1, 1, 1, 1, 1, 1, 1, 1, 1, 1, 1, 1, 1, 1, 1, 1, 1, 1, 1, 1, 1, 1, 1, 1, 1, 1, 1, 1, 1, 1, 1, 1, 1, 1, 1, 1, 1, 1, 1, 1, 1, 1, 1, 1, 1, 1, 1, 1, 1, 1, 1, 1, 1, 1, 1, 1, 1, 1, 1, 1, 1, 1, 1, 1, 1, 1, 1, 1, 1, 1, 1, 1, 1, 1, 1, 1, 1, 1, 1, 1, 1, 1, 1, 0, 0, 0, 0, 0, 0, 0, 0, 0, 0, 0, 0, 0, 0, 0, 0, 0, 0, 0, 0, 0, 0, 0, 0, 0, 0, 0, 0, 0, 0, 0, 0, 1, 1, 1, 1, 1, 1, 1, 1, 1, 1, 1, 1, 1, 1, 1, 1, 1, 1, 1, 1, 1, 1, 1, 1, 1, 1, 1, 1, 1, 1, 1, 1, 1, 1, 1, 1, 1, 1, 1, 1, 1, 1, 1, 1, 1, 1, 1, 1, 1, 1, 1, 1, 1, 1, 1, 1, 1, 1, 1, 1, 1, 1, 0, 0, 0, 0, 0, 0, 0, 0, 0, 0, 0, 0, 0, 0, 0, 0, 0, 0, 0, 0, 0, 0, 0, 0, 0, 0, 0, 0, 0, 0, 0, 0, 0, 0, 0, 0, 0, 0, 0, 0, 0, 0, 0, 0, 0, 0, 0, 0, 0, 0, 0, 0, 0, 0, 0, 0, 0, 0, 0, 0, 0, 0, 0, 0, 0, 0, 0])
_uv = me_cube_018.uv_layers.new(name='UVMap')
_uv.uv.foreach_set('vector', [0.987, 0.6269, 0.987, 0.7397, 0.8667, 0.7397, 0.987, 0.2712, 0.987, 0.5303, 0.8667, 0.5303, 0.85, 0.686, 0.7702, 0.7461, 0.5027, 0.746, 0.5626, 0.952, 0.5227, 0.9521, 0.5227, 0.8624, 0.6933, 0.8286, 0.6931, 0.8623, 0.5626, 0.8624, 0.6933, 0.8286, 0.8881, 0.8308, 0.6931, 0.8623, 0.8879, 0.8007, 0.693, 0.8007, 0.693, 0.8212, 0.5625, 0.7609, 0.5227, 0.7609, 0.5227, 0.8007, 0.6933, 0.9518, 0.5626, 0.952, 0.5626, 0.9861, 0.9209, 0.8852, 0.9196, 0.9266, 0.9435, 0.9438, 0.5625, 0.8007, 0.5625, 0.7609, 0.5227, 0.8007, 0.693, 0.8007, 0.5625, 0.8007, 0.693, 0.8212, 0.5227, 0.8007, 0.5227, 0.7609, 0.5625, 0.8007, 0.6937, 0.9858, 0.6933, 0.9518, 0.5626, 0.9861, 0.6937, 0.9858, 0.889, 0.9817, 0.6933, 0.9518, 0.1808, 0.7276, 0.1808, 0.7633, 0.0142, 0.7633, 0.09766, 0.1943, 0.1332, 0.1995, 0.1662, 0.224, 0.09766, 0.1943, 0.0138, 0.2524, 0.02912, 0.224, 0.02912, 0.224, 0.06213, 0.1995, 0.09766, 0.1943, 0.09766, 0.1943, 0.0138, 0.2524, 0.02912, 0.224, 0.0142, 0.6548, 0.0142, 0.6868, 0.1808, 0.6548, 0.09766, 0.1943, 0.0138, 0.2524, 0.02912, 0.224, 0.02912, 0.224, 0.06213, 0.1995, 0.09766, 0.1943, 0.0142, 0.9842, 0.0142, 0.8718, 0.1808, 0.8718, 0.1808, 0.6868, 0.1808, 0.7276, 0.0142, 0.7276, 0.1808, 0.5424, 0.0142, 0.5424, 0.0142, 0.6548, 0.1808, 0.799, 0.0142, 0.799, 0.0142, 0.8398, 0.1808, 0.7633, 0.0142, 0.7633, 0.0142, 0.799, 0.09766, 0.5367, 0.1815, 0.4787, 0.1662, 0.5071, 0.1808, 0.8718, 0.0142, 0.8718, 0.1808, 0.8398, 0.1808, 0.6548, 0.1808, 0.5424, 0.0142, 0.6548, 0.1808, 0.8398, 0.1808, 0.799, 0.0142, 0.8398, 0.1808, 0.799, 0.1808, 0.7633, 0.0142, 0.799, 0.1808, 0.8718, 0.0142, 0.8718, 0.0142, 0.9842, 0.0142, 0.7276, 0.1808, 0.7276, 0.1808, 0.6868, 0.09766, 0.5367, 0.02912, 0.5071, 0.0138, 0.4787, 0.09766, 0.5367, 0.1662, 0.5071, 0.1332, 0.5316, 0.0142, 0.7276, 0.0142, 0.7633, 0.1808, 0.7276, 0.0142, 0.6868, 0.0142, 0.7276, 0.1808, 0.6868, 0.3365, 0.5945, 0.3365, 0.5744, 0.3996, 0.5744, 0.3996, 0.5744, 0.3365, 0.5744, 0.3365, 0.5544, 0.3365, 0.5544, 0.3365, 0.5343, 0.3996, 0.5343, 0.3365, 0.5343, 0.3365, 0.5143, 0.3996, 0.5143, 0.3365, 0.5143, 0.3365, 0.4942, 0.3996, 0.4942, 0.3365, 0.4942, 0.3365, 0.4742, 0.3996, 0.4742, 0.3365, 0.4742, 0.3365, 0.4541, 0.3996, 0.4541, 0.3365, 0.4541, 0.3365, 0.434, 0.3996, 0.434, 0.3365, 0.7549, 0.3365, 0.7349, 0.3996, 0.7349, 0.3365, 0.7349, 0.3365, 0.7148, 0.3996, 0.7148, 0.3996, 0.7148, 0.3365, 0.7148, 0.3365, 0.6948, 0.3365, 0.6948, 0.3365, 0.6747, 0.3996, 0.6747, 0.3365, 0.6747, 0.3365, 0.6547, 0.3996, 0.6547, 0.3365, 0.6547, 0.3365, 0.6346, 0.3996, 0.6346, 0.3365, 0.6346, 0.3365, 0.6145, 0.3996, 0.6145, 0.3996, 0.6145, 0.3365, 0.6145, 0.3365, 0.5945, 0.3996, 0.5945, 0.3365, 0.5945, 0.3996, 0.5744, 0.3996, 0.5544, 0.3996, 0.5744, 0.3365, 0.5544, 0.3996, 0.5544, 0.3365, 0.5544, 0.3996, 0.5343, 0.3996, 0.5343, 0.3365, 0.5343, 0.3996, 0.5143, 0.3996, 0.5143, 0.3365, 0.5143, 0.3996, 0.4942, 0.3996, 0.4942, 0.3365, 0.4942, 0.3996, 0.4742, 0.3996, 0.4742, 0.3365, 0.4742, 0.3996, 0.4541, 0.3996, 0.4541, 0.3365, 0.4541, 0.3996, 0.434, 0.3996, 0.7549, 0.3365, 0.7549, 0.3996, 0.7349, 0.3996, 0.7349, 0.3365, 0.7349, 0.3996, 0.7148, 0.3996, 0.6948, 0.3996, 0.7148, 0.3365, 0.6948, 0.3996, 0.6948, 0.3365, 0.6948, 0.3996, 0.6747, 0.3996, 0.6747, 0.3365, 0.6747, 0.3996, 0.6547, 0.3996, 0.6547, 0.3365, 0.6547, 0.3996, 0.6346, 0.3996, 0.6346, 0.3365, 0.6346, 0.3996, 0.6145, 0.3996, 0.5945, 0.3996, 0.6145, 0.3365, 0.5945, 0.6299, 0.5704, 0.5673, 0.4767, 0.6079, 0.4599, 0.6299, 0.5704, 0.6079, 0.4599, 0.6519, 0.4599, 0.6299, 0.5704, 0.6519, 0.4599, 0.6926, 0.4767, 0.6299, 0.5704, 0.6926, 0.4767, 0.7237, 0.5078, 0.6299, 0.5704, 0.7237, 0.5078, 0.7405, 0.5484, 0.6299, 0.5704, 0.7405, 0.5484, 0.7405, 0.5924, 0.6299, 0.5704, 0.7405, 0.5924, 0.7237, 0.6331, 0.6299, 0.5704, 0.7237, 0.6331, 0.6926, 0.6642, 0.6299, 0.5704, 0.6926, 0.6642, 0.6519, 0.681, 0.6299, 0.5704, 0.6519, 0.681, 0.6079, 0.681, 0.3365, 0.6948, 0.3365, 0.6747, 0.3996, 0.6747, 0.3365, 0.6747, 0.3365, 0.6547, 0.3996, 0.6547, 0.3365, 0.6346, 0.3365, 0.6145, 0.3996, 0.6145, 0.3996, 0.6145, 0.3365, 0.6145, 0.3365, 0.5945, 0.3996, 0.6948, 0.3365, 0.6948, 0.3996, 0.6747, 0.3996, 0.6747, 0.3365, 0.6747, 0.3996, 0.6547, 0.3206, 0.5813, 0.3207, 0.5504, 0.272, 0.5502, 0.2721, 0.8604, 0.2721, 0.8914, 0.2026, 0.8914, 0.3205, 0.7669, 0.2717, 0.7669, 0.2717, 0.7979, 0.2721, 0.9534, 0.2721, 0.9845, 0.2026, 0.9845, 0.3205, 0.6741, 0.3205, 0.6432, 0.2718, 0.6431, 0.2721, 0.4882, 0.2721, 0.5192, 0.2026, 0.5192, 0.09863, 0.09668, 0.1824, 0.0624, 0.1891, 0.09706, 0.09863, 0.09668, 0.1629, 0.03296, 0.1824, 0.0624, 0.2719, 0.5812, 0.3206, 0.5813, 0.272, 0.5502, 0.2026, 0.7984, 0.2721, 0.7984, 0.2026, 0.8294, 0.2026, 0.8604, 0.2721, 0.8604, 0.2026, 0.8914, 0.2026, 0.8914, 0.2721, 0.8914, 0.2026, 0.9224, 0.2026, 0.9534, 0.2721, 0.9534, 0.2026, 0.9845, 0.2026, 0.4882, 0.2721, 0.4882, 0.2026, 0.5192, 0.2026, 0.5192, 0.2721, 0.5192, 0.2026, 0.5502, 0.3205, 0.7669, 0.3204, 0.736, 0.2717, 0.7669, 0.3205, 0.705, 0.3205, 0.6741, 0.2717, 0.705, 0.2026, 0.6123, 0.2721, 0.6123, 0.2026, 0.6433, 0.649, 0.0151, 0.8259, 0.04608, 0.8259, 0.1486, 0.6394, 0.2399, 0.6394, 0.3298, 0.2104, 0.3303, 0.649, 0.1796, 0.649, 0.0151, 0.8259, 0.1486, 0.6394, 0.3298, 0.6406, 0.3701, 0.2105, 0.3709, 0.6394, 0.2399, 0.6394, 0.3298, 0.2104, 0.3303, 0.2104, 0.3303, 0.6394, 0.3298, 0.2105, 0.3709, 0.2104, 0.2395, 0.6394, 0.2399, 0.2104, 0.3303, 0.649, 0.0151, 0.649, 0.1796, 0.2094, 0.1796, 0.2094, 0.0151, 0.649, 0.0151, 0.2094, 0.1796, 0.6394, 0.3298, 0.6406, 0.3701, 0.2105, 0.3709, 0.6394, 0.2399, 0.6394, 0.3298, 0.2104, 0.3303, 0.2104, 0.3303, 0.6394, 0.3298, 0.2105, 0.3709, 0.2104, 0.2395, 0.6394, 0.2399, 0.2104, 0.3303, 0.8501, 0.453, 0.8501, 0.5695, 0.423, 0.5695, 0.8667, 0.1745, 0.8667, 0.06173, 0.987, 0.06173, 0.423, 0.6859, 0.423, 0.5694, 0.85, 0.5695, 0.423, 0.5695, 0.8501, 0.5695, 0.8501, 0.686, 0.85, 0.686, 0.7702, 0.7461, 0.5027, 0.746, 0.987, 0.1745, 0.987, 0.2712, 0.8667, 0.2712, 0.423, 0.453, 0.5027, 0.3929, 0.7703, 0.3929, 0.8667, 0.6269, 0.8667, 0.5303, 0.987, 0.5303, 0.987, 0.7397, 0.8667, 0.7397, 0.8667, 0.6269, 0.5028, 0.3929, 0.7704, 0.3929, 0.8501, 0.4531, 0.987, 0.5303, 0.8667, 0.5303, 0.8667, 0.2712, 0.987, 0.2712, 0.8667, 0.2712, 0.8667, 0.1745, 0.7703, 0.7461, 0.5027, 0.7461, 0.423, 0.686, 0.8667, 0.5303, 0.987, 0.5303, 0.987, 0.6269, 0.85, 0.5695, 0.423, 0.5694, 0.4231, 0.4529, 0.8667, 0.06173, 0.987, 0.06173, 0.987, 0.1745, 0.8667, 0.6269, 0.987, 0.6269, 0.8667, 0.7397, 0.423, 0.453, 0.8501, 0.453, 0.423, 0.5695, 0.987, 0.1745, 0.8667, 0.1745, 0.987, 0.06173, 0.85, 0.686, 0.423, 0.6859, 0.85, 0.5695, 0.423, 0.686, 0.423, 0.5695, 0.8501, 0.686, 0.423, 0.6859, 0.85, 0.686, 0.5027, 0.746, 0.8667, 0.2712, 0.987, 0.2712, 0.8667, 0.5303, 0.8667, 0.1745, 0.987, 0.1745, 0.8667, 0.2712, 0.8501, 0.453, 0.423, 0.453, 0.7703, 0.3929, 0.987, 0.6269, 0.8667, 0.6269, 0.987, 0.5303, 0.987, 0.6269, 0.987, 0.7397, 0.8667, 0.6269, 0.4231, 0.4529, 0.5028, 0.3929, 0.8501, 0.4531, 0.987, 0.2712, 0.987, 0.5303, 0.8667, 0.2712, 0.987, 0.1745, 0.987, 0.2712, 0.8667, 0.1745, 0.8501, 0.686, 0.7703, 0.7461, 0.423, 0.686, 0.8667, 0.6269, 0.8667, 0.5303, 0.987, 0.6269, 0.8501, 0.4531, 0.85, 0.5695, 0.4231, 0.4529, 0.8667, 0.1745, 0.8667, 0.06173, 0.987, 0.1745, 0.987, 0.6269, 0.987, 0.7397, 0.8667, 0.7397, 0.8501, 0.453, 0.8501, 0.5695, 0.423, 0.5695, 0.8667, 0.1745, 0.8667, 0.06173, 0.987, 0.06173, 0.423, 0.6859, 0.423, 0.5694, 0.85, 0.5695, 0.423, 0.5695, 0.8501, 0.5695, 0.8501, 0.686, 0.987, 0.2712, 0.987, 0.5303, 0.8667, 0.5303, 0.987, 0.1745, 0.987, 0.2712, 0.8667, 0.2712, 0.423, 0.453, 0.5027, 0.3929, 0.7703, 0.3929, 0.8667, 0.6269, 0.8667, 0.5303, 0.987, 0.5303, 0.987, 0.7397, 0.8667, 0.7397, 0.8667, 0.6269, 0.5028, 0.3929, 0.7704, 0.3929, 0.8501, 0.4531, 0.987, 0.5303, 0.8667, 0.5303, 0.8667, 0.2712, 0.987, 0.2712, 0.8667, 0.2712, 0.8667, 0.1745, 0.7703, 0.7461, 0.5027, 0.7461, 0.423, 0.686, 0.8667, 0.5303, 0.987, 0.5303, 0.987, 0.6269, 0.85, 0.5695, 0.423, 0.5694, 0.4231, 0.4529, 0.8667, 0.06173, 0.987, 0.06173, 0.987, 0.1745, 0.8667, 0.6269, 0.987, 0.6269, 0.8667, 0.7397, 0.423, 0.453, 0.8501, 0.453, 0.423, 0.5695, 0.987, 0.1745, 0.8667, 0.1745, 0.987, 0.06173, 0.85, 0.686, 0.423, 0.6859, 0.85, 0.5695, 0.423, 0.686, 0.423, 0.5695, 0.8501, 0.686, 0.423, 0.6859, 0.85, 0.686, 0.5027, 0.746, 0.8667, 0.2712, 0.987, 0.2712, 0.8667, 0.5303, 0.8667, 0.1745, 0.987, 0.1745, 0.8667, 0.2712, 0.8501, 0.453, 0.423, 0.453, 0.7703, 0.3929, 0.987, 0.6269, 0.8667, 0.6269, 0.987, 0.5303, 0.987, 0.6269, 0.987, 0.7397, 0.8667, 0.6269, 0.4231, 0.4529, 0.5028, 0.3929, 0.8501, 0.4531, 0.987, 0.2712, 0.987, 0.5303, 0.8667, 0.2712, 0.987, 0.1745, 0.987, 0.2712, 0.8667, 0.1745, 0.8501, 0.686, 0.7703, 0.7461, 0.423, 0.686, 0.8667, 0.6269, 0.8667, 0.5303, 0.987, 0.6269, 0.8501, 0.4531, 0.85, 0.5695, 0.4231, 0.4529, 0.8667, 0.1745, 0.8667, 0.06173, 0.987, 0.1745, 0.8879, 0.8212, 0.8879, 0.8007, 0.693, 0.8007, 0.8879, 0.8212, 0.9445, 0.8212, 0.9445, 0.8007, 0.693, 0.8212, 0.693, 0.8007, 0.8879, 0.8007, 0.4897, 0.8293, 0.5113, 0.8592, 0.5113, 0.9546, 0.5227, 0.8007, 0.5227, 0.7609, 0.5625, 0.7609, 0.5626, 0.8285, 0.5626, 0.8624, 0.5227, 0.8624, 0.693, 0.8212, 0.5625, 0.8212, 0.5625, 0.8007, 0.693, 0.8007, 0.5625, 0.8007, 0.5625, 0.8212, 0.4897, 0.9846, 0.4664, 0.9846, 0.4664, 0.8293, 0.5626, 0.9861, 0.5228, 0.9861, 0.5227, 0.9521, 0.5625, 0.8212, 0.5227, 0.8212, 0.5227, 0.8007, 0.5625, 0.8007, 0.5227, 0.8007, 0.5227, 0.8212, 0.4522, 0.7727, 0.3944, 0.7727, 0.3944, 0.8188, 0.5625, 0.8007, 0.5625, 0.7609, 0.5227, 0.7609, 0.4664, 0.9846, 0.421, 0.9846, 0.421, 0.8293, 0.8852, 0.8642, 0.8853, 0.9486, 0.6933, 0.9518, 0.6933, 0.9518, 0.5626, 0.952, 0.5626, 0.8624, 0.5626, 0.9861, 0.5626, 0.952, 0.6933, 0.9518, 0.8881, 0.8308, 0.8852, 0.8642, 0.6931, 0.8623, 0.8852, 0.8642, 0.8881, 0.8308, 0.9438, 0.8672, 0.889, 0.9817, 0.6937, 0.9858, 0.6933, 0.9518, 0.3944, 0.7727, 0.3377, 0.7727, 0.3377, 0.8188, 0.4521, 0.8188, 0.3943, 0.8188, 0.3943, 0.7727, 0.421, 0.9846, 0.3927, 0.9386, 0.3927, 0.8752, 0.3943, 0.8188, 0.3377, 0.8188, 0.3377, 0.7727, 0.3927, 0.9386, 0.3379, 0.9386, 0.3379, 0.8752, 0.9497, 0.8653, 0.9709, 0.8653, 0.9709, 0.9441, 0.9435, 0.9438, 0.9196, 0.9266, 0.9209, 0.8852, 0.1925, 0.4716, 0.2238, 0.4201, 0.295, 0.4201, 0.8852, 0.8642, 0.9209, 0.8852, 0.9196, 0.9266, 0.8879, 0.8007, 0.9445, 0.8007, 0.9445, 0.8212, 0.8853, 0.9486, 0.9196, 0.9266, 0.9435, 0.9438, 0.693, 0.8212, 0.8879, 0.8212, 0.693, 0.8007, 0.8879, 0.8007, 0.8879, 0.8212, 0.9445, 0.8007, 0.8879, 0.8212, 0.693, 0.8212, 0.8879, 0.8007, 0.4897, 0.9846, 0.4897, 0.8293, 0.5113, 0.9546, 0.5625, 0.8007, 0.5227, 0.8007, 0.5625, 0.7609, 0.5228, 0.8284, 0.5626, 0.8285, 0.5227, 0.8624, 0.693, 0.8007, 0.693, 0.8212, 0.5625, 0.8007, 0.693, 0.8212, 0.693, 0.8007, 0.5625, 0.8212, 0.4897, 0.8293, 0.4897, 0.9846, 0.4664, 0.8293, 0.5626, 0.952, 0.5626, 0.9861, 0.5227, 0.9521, 0.5625, 0.8007, 0.5625, 0.8212, 0.5227, 0.8007, 0.5625, 0.8212, 0.5625, 0.8007, 0.5227, 0.8212, 0.4522, 0.8188, 0.4522, 0.7727, 0.3944, 0.8188, 0.5227, 0.8007, 0.5625, 0.8007, 0.5227, 0.7609, 0.4664, 0.8293, 0.4664, 0.9846, 0.421, 0.8293, 0.6931, 0.8623, 0.8852, 0.8642, 0.6933, 0.9518, 0.6931, 0.8623, 0.6933, 0.9518, 0.5626, 0.8624, 0.5626, 0.8624, 0.5626, 0.952, 0.5227, 0.8624, 0.6937, 0.9858, 0.5626, 0.9861, 0.6933, 0.9518, 0.5626, 0.8285, 0.6933, 0.8286, 0.5626, 0.8624, 0.9209, 0.8852, 0.8852, 0.8642, 0.9438, 0.8672, 0.8853, 0.9486, 0.889, 0.9817, 0.6933, 0.9518, 0.3944, 0.8188, 0.3944, 0.7727, 0.3377, 0.8188, 0.4521, 0.7727, 0.4521, 0.8188, 0.3943, 0.7727, 0.421, 0.8293, 0.421, 0.9846, 0.3927, 0.8752, 0.3943, 0.7727, 0.3943, 0.8188, 0.3377, 0.7727, 0.3927, 0.8752, 0.3927, 0.9386, 0.3379, 0.8752, 0.9497, 0.9441, 0.9497, 0.8653, 0.9709, 0.9441, 0.9438, 0.8672, 0.9435, 0.9438, 0.9209, 0.8852, 0.3262, 0.4716, 0.1925, 0.4716, 0.295, 0.4201, 0.8853, 0.9486, 0.8852, 0.8642, 0.9196, 0.9266, 0.8879, 0.8212, 0.8879, 0.8007, 0.9445, 0.8212, 0.889, 0.9817, 0.8853, 0.9486, 0.9435, 0.9438, 0.693, 0.8007, 0.8879, 0.8007, 0.8879, 0.8212, 0.9445, 0.8007, 0.9445, 0.8212, 0.8879, 0.8212, 0.5113, 0.9546, 0.5113, 0.8592, 0.4897, 0.8293, 0.5227, 0.8624, 0.5626, 0.8624, 0.5626, 0.8285, 0.5625, 0.8007, 0.5625, 0.8212, 0.693, 0.8212, 0.5625, 0.8212, 0.5625, 0.8007, 0.693, 0.8007, 0.4664, 0.8293, 0.4664, 0.9846, 0.4897, 0.9846, 0.5626, 0.9861, 0.5626, 0.952, 0.5227, 0.9521, 0.5227, 0.8007, 0.5227, 0.8212, 0.5625, 0.8212, 0.5227, 0.8212, 0.5227, 0.8007, 0.5625, 0.8007, 0.3944, 0.8188, 0.3944, 0.7727, 0.4522, 0.7727, 0.5227, 0.7609, 0.5625, 0.7609, 0.5625, 0.8007, 0.421, 0.8293, 0.421, 0.9846, 0.4664, 0.9846, 0.6933, 0.9518, 0.8853, 0.9486, 0.8852, 0.8642, 0.5626, 0.8624, 0.5626, 0.952, 0.6933, 0.9518, 0.5227, 0.8624, 0.5227, 0.9521, 0.5626, 0.952, 0.5626, 0.8624, 0.6931, 0.8623, 0.6933, 0.8286, 0.6931, 0.8623, 0.8852, 0.8642, 0.8881, 0.8308, 0.8852, 0.8642, 0.9209, 0.8852, 0.9438, 0.8672, 0.889, 0.9817, 0.8853, 0.9486, 0.6933, 0.9518, 0.3377, 0.8188, 0.3377, 0.7727, 0.3944, 0.7727, 0.3943, 0.7727, 0.3943, 0.8188, 0.4521, 0.8188, 0.3927, 0.8752, 0.3927, 0.9386, 0.421, 0.9846, 0.3377, 0.7727, 0.3377, 0.8188, 0.3943, 0.8188, 0.3379, 0.8752, 0.3379, 0.9386, 0.3927, 0.9386, 0.9709, 0.9441, 0.9709, 0.8653, 0.9497, 0.8653, 0.295, 0.4201, 0.2238, 0.4201, 0.1925, 0.4716, 0.9196, 0.9266, 0.9209, 0.8852, 0.8852, 0.8642, 0.9445, 0.8212, 0.9445, 0.8007, 0.8879, 0.8007, 0.9435, 0.9438, 0.9196, 0.9266, 0.8853, 0.9486, 0.693, 0.8212, 0.693, 0.8007, 0.8879, 0.8212, 0.8879, 0.8007, 0.9445, 0.8007, 0.8879, 0.8212, 0.8879, 0.8212, 0.8879, 0.8007, 0.693, 0.8212, 0.4897, 0.9846, 0.5113, 0.9546, 0.4897, 0.8293, 0.5228, 0.8284, 0.5227, 0.8624, 0.5626, 0.8285, 0.693, 0.8212, 0.5625, 0.8212, 0.693, 0.8007, 0.4897, 0.8293, 0.4664, 0.8293, 0.4897, 0.9846, 0.5228, 0.9861, 0.5626, 0.9861, 0.5227, 0.9521, 0.5625, 0.8007, 0.5227, 0.8007, 0.5625, 0.8212, 0.5625, 0.8212, 0.5227, 0.8212, 0.5625, 0.8007, 0.4522, 0.8188, 0.3944, 0.8188, 0.4522, 0.7727, 0.4664, 0.8293, 0.421, 0.8293, 0.4664, 0.9846, 0.6931, 0.8623, 0.6933, 0.9518, 0.8852, 0.8642, 0.6931, 0.8623, 0.5626, 0.8624, 0.6933, 0.9518, 0.5626, 0.8624, 0.5227, 0.8624, 0.5626, 0.952, 0.5626, 0.8285, 0.5626, 0.8624, 0.6933, 0.8286, 0.6933, 0.8286, 0.6931, 0.8623, 0.8881, 0.8308, 0.8881, 0.8308, 0.8852, 0.8642, 0.9438, 0.8672, 0.3944, 0.8188, 0.3377, 0.8188, 0.3944, 0.7727, 0.4521, 0.7727, 0.3943, 0.7727, 0.4521, 0.8188, 0.421, 0.8293, 0.3927, 0.8752, 0.421, 0.9846, 0.3943, 0.7727, 0.3377, 0.7727, 0.3943, 0.8188, 0.3927, 0.8752, 0.3379, 0.8752, 0.3927, 0.9386, 0.9497, 0.9441, 0.9709, 0.9441, 0.9497, 0.8653, 0.9438, 0.8672, 0.9209, 0.8852, 0.9435, 0.9438, 0.3262, 0.4716, 0.295, 0.4201, 0.1925, 0.4716, 0.8853, 0.9486, 0.9196, 0.9266, 0.8852, 0.8642, 0.8879, 0.8212, 0.9445, 0.8212, 0.8879, 0.8007, 0.889, 0.9817, 0.9435, 0.9438, 0.8853, 0.9486, 0.1808, 0.6548, 0.1808, 0.6868, 0.0142, 0.6868, 0.0138, 0.3655, 0.1815, 0.3655, 0.1815, 0.4787, 0.1815, 0.4787, 0.0138, 0.4787, 0.0138, 0.3655, 0.0142, 0.6548, 0.0142, 0.5424, 0.1808, 0.5424, 0.0142, 0.9842, 0.0142, 0.8718, 0.1808, 0.8718, 0.0142, 0.8398, 0.0142, 0.799, 0.1808, 0.799, 0.1815, 0.4787, 0.09766, 0.5367, 0.0138, 0.4787, 0.0142, 0.8718, 0.0142, 0.8398, 0.1808, 0.8398, 0.1815, 0.4787, 0.09766, 0.5367, 0.0138, 0.4787, 0.1808, 0.6868, 0.1808, 0.7276, 0.0142, 0.7276, 0.0142, 0.799, 0.0142, 0.7633, 0.1808, 0.7633, 0.0142, 0.6868, 0.1808, 0.6868, 0.1808, 0.6548, 0.0138, 0.3655, 0.0138, 0.2524, 0.1815, 0.2524, 0.1808, 0.8718, 0.0142, 0.8718, 0.0142, 0.9842, 0.1808, 0.5424, 0.0142, 0.5424, 0.0142, 0.6548, 0.1808, 0.799, 0.0142, 0.799, 0.0142, 0.8398, 0.1815, 0.2524, 0.0138, 0.2524, 0.09766, 0.1943, 0.1808, 0.8398, 0.0142, 0.8398, 0.0142, 0.8718, 0.1815, 0.2524, 0.0138, 0.2524, 0.09766, 0.1943, 0.0142, 0.7633, 0.1808, 0.7633, 0.1808, 0.7276, 0.0142, 0.7276, 0.1808, 0.7276, 0.1808, 0.6868, 0.1808, 0.7633, 0.0142, 0.7633, 0.0142, 0.799, 0.1815, 0.2524, 0.1815, 0.3655, 0.0138, 0.3655, 0.0142, 0.6548, 0.1808, 0.6548, 0.0142, 0.6868, 0.0138, 0.4787, 0.0138, 0.3655, 0.1815, 0.4787, 0.1815, 0.3655, 0.1815, 0.4787, 0.0138, 0.3655, 0.1808, 0.6548, 0.0142, 0.6548, 0.1808, 0.5424, 0.1808, 0.9842, 0.0142, 0.9842, 0.1808, 0.8718, 0.1808, 0.8398, 0.0142, 0.8398, 0.1808, 0.799, 0.09766, 0.5367, 0.1815, 0.4787, 0.1662, 0.5071, 0.09766, 0.5367, 0.02912, 0.5071, 0.0138, 0.4787, 0.02912, 0.5071, 0.09766, 0.5367, 0.06213, 0.5316, 0.09766, 0.5367, 0.1662, 0.5071, 0.1332, 0.5316, 0.1808, 0.8718, 0.0142, 0.8718, 0.1808, 0.8398, 0.09766, 0.5367, 0.1815, 0.4787, 0.1662, 0.5071, 0.09766, 0.5367, 0.02912, 0.5071, 0.0138, 0.4787, 0.02912, 0.5071, 0.09766, 0.5367, 0.06213, 0.5316, 0.09766, 0.5367, 0.1662, 0.5071, 0.1332, 0.5316, 0.0142, 0.7276, 0.1808, 0.7276, 0.0142, 0.7633, 0.0142, 0.6868, 0.1808, 0.6868, 0.0142, 0.7276, 0.1808, 0.799, 0.0142, 0.799, 0.1808, 0.7633, 0.0142, 0.6548, 0.0142, 0.6868, 0.1808, 0.6548, 0.1815, 0.3655, 0.0138, 0.3655, 0.1815, 0.2524, 0.1808, 0.9842, 0.1808, 0.8718, 0.0142, 0.9842, 0.1808, 0.6548, 0.1808, 0.5424, 0.0142, 0.6548, 0.1808, 0.8398, 0.1808, 0.799, 0.0142, 0.8398, 0.02912, 0.224, 0.06213, 0.1995, 0.09766, 0.1943, 0.09766, 0.1943, 0.1662, 0.224, 0.1815, 0.2524, 0.1808, 0.8718, 0.1808, 0.8398, 0.0142, 0.8718, 0.09766, 0.1943, 0.1332, 0.1995, 0.1662, 0.224, 0.09766, 0.1943, 0.1662, 0.224, 0.1815, 0.2524, 0.0142, 0.7276, 0.0142, 0.7633, 0.1808, 0.7276, 0.0142, 0.6868, 0.0142, 0.7276, 0.1808, 0.6868, 0.1808, 0.799, 0.1808, 0.7633, 0.0142, 0.799, 0.0138, 0.2524, 0.1815, 0.2524, 0.0138, 0.3655, 0.1808, 0.6548, 0.1808, 0.6868, 0.0142, 0.6868, 0.0138, 0.3655, 0.1815, 0.3655, 0.1815, 0.4787, 0.1815, 0.4787, 0.0138, 0.4787, 0.0138, 0.3655, 0.0142, 0.6548, 0.0142, 0.5424, 0.1808, 0.5424, 0.0142, 0.9842, 0.0142, 0.8718, 0.1808, 0.8718, 0.0142, 0.8398, 0.0142, 0.799, 0.1808, 0.799, 0.1815, 0.4787, 0.09766, 0.5367, 0.0138, 0.4787, 0.0142, 0.8718, 0.0142, 0.8398, 0.1808, 0.8398, 0.1815, 0.4787, 0.09766, 0.5367, 0.0138, 0.4787, 0.1808, 0.7276, 0.1808, 0.7633, 0.0142, 0.7633, 0.1808, 0.6868, 0.1808, 0.7276, 0.0142, 0.7276, 0.0142, 0.799, 0.0142, 0.7633, 0.1808, 0.7633, 0.0142, 0.6868, 0.1808, 0.6868, 0.1808, 0.6548, 0.0138, 0.3655, 0.0138, 0.2524, 0.1815, 0.2524, 0.1808, 0.8718, 0.0142, 0.8718, 0.0142, 0.9842, 0.1808, 0.5424, 0.0142, 0.5424, 0.0142, 0.6548, 0.1808, 0.799, 0.0142, 0.799, 0.0142, 0.8398, 0.1815, 0.2524, 0.0138, 0.2524, 0.09766, 0.1943, 0.1808, 0.8398, 0.0142, 0.8398, 0.0142, 0.8718, 0.1815, 0.2524, 0.0138, 0.2524, 0.09766, 0.1943, 0.0142, 0.7633, 0.1808, 0.7633, 0.1808, 0.7276, 0.0142, 0.7276, 0.1808, 0.7276, 0.1808, 0.6868, 0.1808, 0.7633, 0.0142, 0.7633, 0.0142, 0.799, 0.1815, 0.2524, 0.1815, 0.3655, 0.0138, 0.3655, 0.0142, 0.6548, 0.1808, 0.6548, 0.0142, 0.6868, 0.0138, 0.4787, 0.0138, 0.3655, 0.1815, 0.4787, 0.1815, 0.3655, 0.1815, 0.4787, 0.0138, 0.3655, 0.1808, 0.6548, 0.0142, 0.6548, 0.1808, 0.5424, 0.1808, 0.9842, 0.0142, 0.9842, 0.1808, 0.8718, 0.1808, 0.8398, 0.0142, 0.8398, 0.1808, 0.799, 0.09766, 0.5367, 0.1815, 0.4787, 0.1662, 0.5071, 0.09766, 0.5367, 0.02912, 0.5071, 0.0138, 0.4787, 0.02912, 0.5071, 0.09766, 0.5367, 0.06213, 0.5316, 0.09766, 0.5367, 0.1662, 0.5071, 0.1332, 0.5316, 0.1808, 0.8718, 0.0142, 0.8718, 0.1808, 0.8398, 0.09766, 0.5367, 0.1815, 0.4787, 0.1662, 0.5071, 0.09766, 0.5367, 0.02912, 0.5071, 0.0138, 0.4787, 0.02912, 0.5071, 0.09766, 0.5367, 0.06213, 0.5316, 0.09766, 0.5367, 0.1662, 0.5071, 0.1332, 0.5316, 0.0142, 0.7276, 0.1808, 0.7276, 0.0142, 0.7633, 0.0142, 0.6868, 0.1808, 0.6868, 0.0142, 0.7276, 0.1808, 0.799, 0.0142, 0.799, 0.1808, 0.7633, 0.1815, 0.3655, 0.0138, 0.3655, 0.1815, 0.2524, 0.1808, 0.9842, 0.1808, 0.8718, 0.0142, 0.9842, 0.1808, 0.6548, 0.1808, 0.5424, 0.0142, 0.6548, 0.1808, 0.8398, 0.1808, 0.799, 0.0142, 0.8398, 0.09766, 0.1943, 0.1332, 0.1995, 0.1662, 0.224, 0.02912, 0.224, 0.06213, 0.1995, 0.09766, 0.1943, 0.09766, 0.1943, 0.1662, 0.224, 0.1815, 0.2524, 0.1808, 0.8718, 0.1808, 0.8398, 0.0142, 0.8718, 0.09766, 0.1943, 0.1332, 0.1995, 0.1662, 0.224, 0.09766, 0.1943, 0.0138, 0.2524, 0.02912, 0.224, 0.09766, 0.1943, 0.1662, 0.224, 0.1815, 0.2524, 0.0142, 0.7276, 0.0142, 0.7633, 0.1808, 0.7276, 0.0142, 0.6868, 0.0142, 0.7276, 0.1808, 0.6868, 0.1808, 0.799, 0.1808, 0.7633, 0.0142, 0.799, 0.0138, 0.2524, 0.1815, 0.2524, 0.0138, 0.3655, 0.1808, 0.6548, 0.1808, 0.6868, 0.0142, 0.6868, 0.0138, 0.3655, 0.1815, 0.3655, 0.1815, 0.4787, 0.1815, 0.4787, 0.0138, 0.4787, 0.0138, 0.3655, 0.0142, 0.6548, 0.0142, 0.5424, 0.1808, 0.5424, 0.0142, 0.8398, 0.0142, 0.799, 0.1808, 0.799, 0.1815, 0.4787, 0.09766, 0.5367, 0.0138, 0.4787, 0.0142, 0.8718, 0.0142, 0.8398, 0.1808, 0.8398, 0.1815, 0.4787, 0.09766, 0.5367, 0.0138, 0.4787, 0.1808, 0.7276, 0.1808, 0.7633, 0.0142, 0.7633, 0.0142, 0.799, 0.0142, 0.7633, 0.1808, 0.7633, 0.0142, 0.6868, 0.1808, 0.6868, 0.1808, 0.6548, 0.0138, 0.3655, 0.0138, 0.2524, 0.1815, 0.2524, 0.1808, 0.8718, 0.0142, 0.8718, 0.0142, 0.9842, 0.1815, 0.2524, 0.0138, 0.2524, 0.09766, 0.1943, 0.1808, 0.8398, 0.0142, 0.8398, 0.0142, 0.8718, 0.1815, 0.2524, 0.0138, 0.2524, 0.09766, 0.1943, 0.0142, 0.7633, 0.1808, 0.7633, 0.1808, 0.7276, 0.0142, 0.7276, 0.1808, 0.7276, 0.1808, 0.6868, 0.1815, 0.2524, 0.1815, 0.3655, 0.0138, 0.3655, 0.0142, 0.6548, 0.1808, 0.6548, 0.0142, 0.6868, 0.0138, 0.4787, 0.0138, 0.3655, 0.1815, 0.4787, 0.1815, 0.3655, 0.1815, 0.4787, 0.0138, 0.3655, 0.1808, 0.6548, 0.0142, 0.6548, 0.1808, 0.5424, 0.1808, 0.9842, 0.0142, 0.9842, 0.1808, 0.8718, 0.1808, 0.8398, 0.0142, 0.8398, 0.1808, 0.799, 0.09766, 0.5367, 0.02912, 0.5071, 0.0138, 0.4787, 0.02912, 0.5071, 0.09766, 0.5367, 0.06213, 0.5316, 0.09766, 0.5367, 0.1662, 0.5071, 0.1332, 0.5316, 0.09766, 0.5367, 0.1815, 0.4787, 0.1662, 0.5071, 0.09766, 0.5367, 0.02912, 0.5071, 0.0138, 0.4787, 0.02912, 0.5071, 0.09766, 0.5367, 0.06213, 0.5316, 0.09766, 0.5367, 0.1662, 0.5071, 0.1332, 0.5316, 0.0142, 0.7276, 0.1808, 0.7276, 0.0142, 0.7633, 0.0142, 0.6868, 0.1808, 0.6868, 0.0142, 0.7276, 0.1808, 0.799, 0.0142, 0.799, 0.1808, 0.7633, 0.0142, 0.6548, 0.0142, 0.6868, 0.1808, 0.6548, 0.1815, 0.3655, 0.0138, 0.3655, 0.1815, 0.2524, 0.1808, 0.9842, 0.1808, 0.8718, 0.0142, 0.9842, 0.09766, 0.1943, 0.1332, 0.1995, 0.1662, 0.224, 0.02912, 0.224, 0.06213, 0.1995, 0.09766, 0.1943, 0.09766, 0.1943, 0.0138, 0.2524, 0.02912, 0.224, 0.09766, 0.1943, 0.1662, 0.224, 0.1815, 0.2524, 0.1808, 0.8718, 0.1808, 0.8398, 0.0142, 0.8718, 0.09766, 0.1943, 0.1332, 0.1995, 0.1662, 0.224, 0.02912, 0.224, 0.06213, 0.1995, 0.09766, 0.1943, 0.09766, 0.1943, 0.0138, 0.2524, 0.02912, 0.224, 0.09766, 0.1943, 0.1662, 0.224, 0.1815, 0.2524, 0.0142, 0.7276, 0.0142, 0.7633, 0.1808, 0.7276, 0.0142, 0.6868, 0.0142, 0.7276, 0.1808, 0.6868, 0.0138, 0.2524, 0.1815, 0.2524, 0.0138, 0.3655, 0.1808, 0.6548, 0.1808, 0.6868, 0.0142, 0.6868, 0.0138, 0.3655, 0.1815, 0.3655, 0.1815, 0.4787, 0.1815, 0.4787, 0.0138, 0.4787, 0.0138, 0.3655, 0.0142, 0.6548, 0.0142, 0.5424, 0.1808, 0.5424, 0.0142, 0.9842, 0.0142, 0.8718, 0.1808, 0.8718, 0.0142, 0.8398, 0.0142, 0.799, 0.1808, 0.799, 0.1815, 0.4787, 0.09766, 0.5367, 0.0138, 0.4787, 0.0142, 0.8718, 0.0142, 0.8398, 0.1808, 0.8398, 0.1815, 0.4787, 0.09766, 0.5367, 0.0138, 0.4787, 0.1808, 0.7276, 0.1808, 0.7633, 0.0142, 0.7633, 0.1808, 0.6868, 0.1808, 0.7276, 0.0142, 0.7276, 0.0142, 0.799, 0.0142, 0.7633, 0.1808, 0.7633, 0.0142, 0.6868, 0.1808, 0.6868, 0.1808, 0.6548, 0.0138, 0.3655, 0.0138, 0.2524, 0.1815, 0.2524, 0.1808, 0.5424, 0.0142, 0.5424, 0.0142, 0.6548, 0.1808, 0.799, 0.0142, 0.799, 0.0142, 0.8398, 0.1815, 0.2524, 0.0138, 0.2524, 0.09766, 0.1943, 0.1808, 0.8398, 0.0142, 0.8398, 0.0142, 0.8718, 0.1815, 0.2524, 0.0138, 0.2524, 0.09766, 0.1943, 0.0142, 0.7633, 0.1808, 0.7633, 0.1808, 0.7276, 0.1808, 0.7633, 0.0142, 0.7633, 0.0142, 0.799, 0.1815, 0.2524, 0.1815, 0.3655, 0.0138, 0.3655, 0.0142, 0.6548, 0.1808, 0.6548, 0.0142, 0.6868, 0.0138, 0.4787, 0.0138, 0.3655, 0.1815, 0.4787, 0.1815, 0.3655, 0.1815, 0.4787, 0.0138, 0.3655, 0.1808, 0.6548, 0.0142, 0.6548, 0.1808, 0.5424, 0.1808, 0.9842, 0.0142, 0.9842, 0.1808, 0.8718, 0.1808, 0.8398, 0.0142, 0.8398, 0.1808, 0.799, 0.09766, 0.5367, 0.1815, 0.4787, 0.1662, 0.5071, 0.09766, 0.5367, 0.02912, 0.5071, 0.0138, 0.4787, 0.02912, 0.5071, 0.09766, 0.5367, 0.06213, 0.5316, 0.09766, 0.5367, 0.1662, 0.5071, 0.1332, 0.5316, 0.1808, 0.8718, 0.0142, 0.8718, 0.1808, 0.8398, 0.09766, 0.5367, 0.1815, 0.4787, 0.1662, 0.5071, 0.02912, 0.5071, 0.09766, 0.5367, 0.06213, 0.5316, 0.0142, 0.7276, 0.1808, 0.7276, 0.0142, 0.7633, 0.0142, 0.6868, 0.1808, 0.6868, 0.0142, 0.7276, 0.1808, 0.799, 0.0142, 0.799, 0.1808, 0.7633, 0.0142, 0.6548, 0.0142, 0.6868, 0.1808, 0.6548, 0.1815, 0.3655, 0.0138, 0.3655, 0.1815, 0.2524, 0.1808, 0.9842, 0.1808, 0.8718, 0.0142, 0.9842, 0.1808, 0.6548, 0.1808, 0.5424, 0.0142, 0.6548, 0.1808, 0.8398, 0.1808, 0.799, 0.0142, 0.8398, 0.09766, 0.1943, 0.1332, 0.1995, 0.1662, 0.224, 0.02912, 0.224, 0.06213, 0.1995, 0.09766, 0.1943, 0.09766, 0.1943, 0.0138, 0.2524, 0.02912, 0.224, 0.09766, 0.1943, 0.1662, 0.224, 0.1815, 0.2524, 0.1808, 0.8718, 0.1808, 0.8398, 0.0142, 0.8718, 0.09766, 0.1943, 0.1332, 0.1995, 0.1662, 0.224, 0.02912, 0.224, 0.06213, 0.1995, 0.09766, 0.1943, 0.09766, 0.1943, 0.0138, 0.2524, 0.02912, 0.224, 0.09766, 0.1943, 0.1662, 0.224, 0.1815, 0.2524, 0.1808, 0.799, 0.1808, 0.7633, 0.0142, 0.799, 0.0138, 0.2524, 0.1815, 0.2524, 0.0138, 0.3655, 0.3365, 0.5945, 0.3365, 0.5744, 0.3996, 0.5744, 0.3996, 0.5744, 0.3365, 0.5744, 0.3365, 0.5544, 0.3365, 0.5544, 0.3365, 0.5343, 0.3996, 0.5343, 0.3365, 0.5343, 0.3365, 0.5143, 0.3996, 0.5143, 0.3365, 0.5143, 0.3365, 0.4942, 0.3996, 0.4942, 0.3365, 0.4942, 0.3365, 0.4742, 0.3996, 0.4742, 0.3365, 0.4742, 0.3365, 0.4541, 0.3996, 0.4541, 0.3365, 0.4541, 0.3365, 0.434, 0.3996, 0.434, 0.3365, 0.7549, 0.3365, 0.7349, 0.3996, 0.7349, 0.3365, 0.7349, 0.3365, 0.7148, 0.3996, 0.7148, 0.6299, 0.5704, 0.6079, 0.681, 0.5673, 0.6642, 0.3996, 0.7148, 0.3365, 0.7148, 0.3365, 0.6948, 0.6299, 0.5704, 0.5673, 0.6642, 0.5362, 0.6331, 0.6299, 0.5704, 0.5362, 0.6331, 0.5194, 0.5924, 0.6299, 0.5704, 0.5194, 0.5924, 0.5194, 0.5484, 0.3365, 0.6547, 0.3365, 0.6346, 0.3996, 0.6346, 0.6299, 0.5704, 0.5194, 0.5484, 0.5362, 0.5078, 0.6299, 0.5704, 0.5362, 0.5078, 0.5673, 0.4767, 0.3996, 0.5945, 0.3365, 0.5945, 0.3996, 0.5744, 0.3996, 0.5544, 0.3996, 0.5744, 0.3365, 0.5544, 0.3996, 0.5544, 0.3365, 0.5544, 0.3996, 0.5343, 0.3996, 0.5343, 0.3365, 0.5343, 0.3996, 0.5143, 0.3996, 0.5143, 0.3365, 0.5143, 0.3996, 0.4942, 0.3996, 0.4942, 0.3365, 0.4942, 0.3996, 0.4742, 0.3996, 0.4742, 0.3365, 0.4742, 0.3996, 0.4541, 0.3996, 0.4541, 0.3365, 0.4541, 0.3996, 0.434, 0.3996, 0.7549, 0.3365, 0.7549, 0.3996, 0.7349, 0.3996, 0.7349, 0.3365, 0.7349, 0.3996, 0.7148, 0.3996, 0.6948, 0.3996, 0.7148, 0.3365, 0.6948, 0.3996, 0.6547, 0.3365, 0.6547, 0.3996, 0.6346, 0.3996, 0.6346, 0.3365, 0.6346, 0.3996, 0.6145, 0.3996, 0.5945, 0.3996, 0.6145, 0.3365, 0.5945, 0.2721, 0.7363, 0.2721, 0.7673, 0.2026, 0.7673, 0.3207, 0.9216, 0.3206, 0.8907, 0.2719, 0.8908, 0.2721, 0.7673, 0.2721, 0.7984, 0.2026, 0.7984, 0.3206, 0.5813, 0.2719, 0.5812, 0.2718, 0.6122, 0.2721, 0.7984, 0.2721, 0.8294, 0.2026, 0.8294, 0.3207, 0.9216, 0.2719, 0.9217, 0.272, 0.9527, 0.2721, 0.8294, 0.2721, 0.8604, 0.2026, 0.8604, 0.3205, 0.705, 0.2717, 0.705, 0.2717, 0.736, 0.3206, 0.6122, 0.2718, 0.6122, 0.2718, 0.6431, 0.2721, 0.8914, 0.2721, 0.9224, 0.2026, 0.9224, 0.2721, 0.9224, 0.2721, 0.9534, 0.2026, 0.9534, 0.3208, 0.9525, 0.272, 0.9527, 0.2721, 0.9836, 0.3205, 0.7979, 0.2717, 0.7979, 0.2718, 0.8289, 0.2721, 0.5192, 0.2721, 0.5502, 0.2026, 0.5502, 0.3209, 0.4885, 0.2721, 0.4883, 0.272, 0.5193, 0.2721, 0.5502, 0.2721, 0.5812, 0.2026, 0.5812, 0.3204, 0.736, 0.2717, 0.736, 0.2717, 0.7669, 0.2721, 0.5812, 0.2721, 0.6123, 0.2026, 0.6123, 0.3205, 0.6741, 0.2717, 0.6741, 0.2717, 0.705, 0.2721, 0.6123, 0.2721, 0.6433, 0.2026, 0.6433, 0.3205, 0.8288, 0.2718, 0.8289, 0.2718, 0.8598, 0.2721, 0.6433, 0.2721, 0.6743, 0.2026, 0.6743, 0.3208, 0.5194, 0.272, 0.5193, 0.272, 0.5502, 0.2026, 0.6743, 0.2721, 0.6743, 0.2721, 0.7053, 0.3206, 0.8907, 0.3205, 0.8597, 0.2718, 0.8598, 0.2721, 0.7053, 0.2721, 0.7363, 0.2026, 0.7363, 0.09863, 0.09668, 0.1329, 0.1804, 0.09825, 0.1872, 0.09863, 0.09668, 0.1624, 0.1609, 0.1329, 0.1804, 0.09863, 0.09668, 0.1821, 0.1317, 0.1624, 0.1609, 0.09863, 0.09668, 0.1891, 0.09706, 0.1821, 0.1317, 0.09863, 0.09668, 0.1336, 0.01322, 0.1629, 0.03296, 0.09863, 0.09668, 0.09901, 0.006186, 0.1336, 0.01322, 0.09863, 0.09668, 0.06435, 0.01293, 0.09901, 0.006186, 0.09863, 0.09668, 0.03491, 0.03242, 0.06435, 0.01293, 0.09863, 0.09668, 0.01517, 0.0617, 0.03491, 0.03242, 0.09863, 0.09668, 0.008139, 0.0963, 0.01517, 0.0617, 0.09863, 0.09668, 0.01488, 0.131, 0.008139, 0.0963, 0.09863, 0.09668, 0.03438, 0.1604, 0.01488, 0.131, 0.09863, 0.09668, 0.06365, 0.1801, 0.03438, 0.1604, 0.09863, 0.09668, 0.09825, 0.1872, 0.06365, 0.1801, 0.2026, 0.7363, 0.2721, 0.7363, 0.2026, 0.7673, 0.2719, 0.9217, 0.3207, 0.9216, 0.2719, 0.8908, 0.2026, 0.7673, 0.2721, 0.7673, 0.2026, 0.7984, 0.3206, 0.6122, 0.3206, 0.5813, 0.2718, 0.6122, 0.3208, 0.9525, 0.3207, 0.9216, 0.272, 0.9527, 0.2026, 0.8294, 0.2721, 0.8294, 0.2026, 0.8604, 0.3204, 0.736, 0.3205, 0.705, 0.2717, 0.736, 0.3205, 0.6432, 0.3206, 0.6122, 0.2718, 0.6431, 0.3205, 0.7979, 0.3205, 0.7669, 0.2717, 0.7979, 0.2026, 0.9224, 0.2721, 0.9224, 0.2026, 0.9534, 0.3208, 0.9835, 0.3208, 0.9525, 0.2721, 0.9836, 0.2717, 0.6741, 0.3205, 0.6741, 0.2718, 0.6431, 0.3205, 0.8288, 0.3205, 0.7979, 0.2718, 0.8289, 0.3208, 0.5194, 0.3209, 0.4885, 0.272, 0.5193, 0.2026, 0.5502, 0.2721, 0.5502, 0.2026, 0.5812, 0.2026, 0.5812, 0.2721, 0.5812, 0.2026, 0.6123, 0.3205, 0.8597, 0.3205, 0.8288, 0.2718, 0.8598, 0.2026, 0.6433, 0.2721, 0.6433, 0.2026, 0.6743, 0.3207, 0.5504, 0.3208, 0.5194, 0.272, 0.5502, 0.2026, 0.7053, 0.2026, 0.6743, 0.2721, 0.7053, 0.2719, 0.8908, 0.3206, 0.8907, 0.2718, 0.8598, 0.2026, 0.7053, 0.2721, 0.7053, 0.2026, 0.7363, 0.6394, 0.3298, 0.6406, 0.3701, 0.2105, 0.3709, 0.2104, 0.2395, 0.2105, 0.1989, 0.6405, 0.1994, 0.0, 0.0, 0.0, 0.0, 0.0, 0.0, 0.649, 0.0151, 0.649, 0.1796, 0.2094, 0.1796, 0.7729, 0.2591, 0.8071, 0.2347, 0.8061, 0.3343, 0.6405, 0.1994, 0.8071, 0.2347, 0.7729, 0.2591, 0.6394, 0.2399, 0.7729, 0.2591, 0.7712, 0.3102, 0.6406, 0.3701, 0.6394, 0.3298, 0.7712, 0.3102, 0.2104, 0.3303, 0.6394, 0.3298, 0.2105, 0.3709, 0.6394, 0.2399, 0.2104, 0.2395, 0.6405, 0.1994, 0.0, 0.0, 0.0, 0.0, 0.0, 0.0, 0.2094, 0.0151, 0.649, 0.0151, 0.2094, 0.1796, 0.2104, 0.2395, 0.6394, 0.2399, 0.2104, 0.3303, 0.7712, 0.3102, 0.7729, 0.2591, 0.8061, 0.3343, 0.6394, 0.2399, 0.6405, 0.1994, 0.7729, 0.2591, 0.6394, 0.3298, 0.6394, 0.2399, 0.7712, 0.3102, 0.8061, 0.3343, 0.6406, 0.3701, 0.7712, 0.3102, 0.649, 0.0151, 0.8259, 0.04608, 0.8259, 0.1486, 0.2104, 0.2395, 0.2105, 0.1989, 0.6405, 0.1994, 0.0, 0.0, 0.0, 0.0, 0.0, 0.0, 0.649, 0.0151, 0.649, 0.1796, 0.2094, 0.1796, 0.7729, 0.2591, 0.8071, 0.2347, 0.8061, 0.3343, 0.6405, 0.1994, 0.8071, 0.2347, 0.7729, 0.2591, 0.6394, 0.2399, 0.7729, 0.2591, 0.7712, 0.3102, 0.6406, 0.3701, 0.6394, 0.3298, 0.7712, 0.3102, 0.649, 0.1796, 0.649, 0.0151, 0.8259, 0.1486, 0.6394, 0.2399, 0.2104, 0.2395, 0.6405, 0.1994, 0.0, 0.0, 0.0, 0.0, 0.0, 0.0, 0.2094, 0.0151, 0.649, 0.0151, 0.2094, 0.1796, 0.7712, 0.3102, 0.7729, 0.2591, 0.8061, 0.3343, 0.6394, 0.2399, 0.6405, 0.1994, 0.7729, 0.2591, 0.6394, 0.3298, 0.6394, 0.2399, 0.7712, 0.3102, 0.8061, 0.3343, 0.6406, 0.3701, 0.7712, 0.3102, 0.6394, 0.3298, 0.6406, 0.3701, 0.2105, 0.3709, 0.649, 0.0151, 0.8259, 0.04608, 0.8259, 0.1486, 0.2104, 0.2395, 0.2105, 0.1989, 0.6405, 0.1994, 0.0, 0.0, 0.0, 0.0, 0.0, 0.0, 0.6394, 0.2399, 0.6394, 0.3298, 0.2104, 0.3303, 0.7729, 0.2591, 0.8071, 0.2347, 0.8061, 0.3343, 0.6405, 0.1994, 0.8071, 0.2347, 0.7729, 0.2591, 0.6394, 0.2399, 0.7729, 0.2591, 0.7712, 0.3102, 0.6406, 0.3701, 0.6394, 0.3298, 0.7712, 0.3102, 0.2104, 0.3303, 0.6394, 0.3298, 0.2105, 0.3709, 0.649, 0.1796, 0.649, 0.0151, 0.8259, 0.1486, 0.6394, 0.2399, 0.2104, 0.2395, 0.6405, 0.1994, 0.0, 0.0, 0.0, 0.0, 0.0, 0.0, 0.2104, 0.2395, 0.6394, 0.2399, 0.2104, 0.3303, 0.7712, 0.3102, 0.7729, 0.2591, 0.8061, 0.3343, 0.6394, 0.2399, 0.6405, 0.1994, 0.7729, 0.2591, 0.6394, 0.3298, 0.6394, 0.2399, 0.7712, 0.3102, 0.8061, 0.3343, 0.6406, 0.3701, 0.7712, 0.3102, 0.649, 0.0151, 0.8259, 0.04608, 0.8259, 0.1486, 0.2104, 0.2395, 0.2105, 0.1989, 0.6405, 0.1994, 0.0, 0.0, 0.0, 0.0, 0.0, 0.0, 0.649, 0.0151, 0.649, 0.1796, 0.2094, 0.1796, 0.7729, 0.2591, 0.8071, 0.2347, 0.8061, 0.3343, 0.6405, 0.1994, 0.8071, 0.2347, 0.7729, 0.2591, 0.6394, 0.2399, 0.7729, 0.2591, 0.7712, 0.3102, 0.6406, 0.3701, 0.6394, 0.3298, 0.7712, 0.3102, 0.649, 0.1796, 0.649, 0.0151, 0.8259, 0.1486, 0.6394, 0.2399, 0.2104, 0.2395, 0.6405, 0.1994, 0.0, 0.0, 0.0, 0.0, 0.0, 0.0, 0.2094, 0.0151, 0.649, 0.0151, 0.2094, 0.1796, 0.7712, 0.3102, 0.7729, 0.2591, 0.8061, 0.3343, 0.6394, 0.2399, 0.6405, 0.1994, 0.7729, 0.2591, 0.6394, 0.3298, 0.6394, 0.2399, 0.7712, 0.3102, 0.8061, 0.3343, 0.6406, 0.3701, 0.7712, 0.3102])
me_cube_018.materials.append(mat_mgravitygun)
me_cube_018.use_remesh_preserve_volume = False
me_cube_018.use_remesh_preserve_attributes = False
me_cube_018.use_mirror_vertex_groups = False
me_cube_018.update()

# ---- objects
ob_ebulletstart = bpy.data.objects.new('eBulletStart', None)
ob_eweapon = bpy.data.objects.new('eWeapon', me_cube_018)

# ---- transforms, parenting, visibility, modifiers, constraints
ob_ebulletstart.location = (0.0, 0.09765, 0.1166)
ob_ebulletstart.empty_display_size = 0.2
ob_ebulletstart.empty_image_offset = (0.0, 0.0)
ob_ebulletstart.lineart.crease_threshold = 0.0
ob_eweapon.location = (0.0, 0.0, 0.0)
ob_eweapon.lineart.crease_threshold = 0.0
_vg = ob_eweapon.vertex_groups.new(name='Group1')

# ---- collection membership
col_collection_1.objects.link(ob_ebulletstart)
col_collection_1.objects.link(ob_eweapon)

# ---- scene / render settings (as saved in the file)
scene.frame_start = 1; scene.frame_end = 250; scene.frame_set(1)
scene.render.engine = 'BLENDER_EEVEE_NEXT'
scene.render.resolution_percentage = 50
scene.render.dither_intensity = 0.0
scene.render.use_bake_selected_to_active = True
scene.render.bake_margin = 4
scene.cycles.use_denoising = False
scene.cycles.samples = 10
scene.cycles.sampling_pattern = 'TABULATED_SOBOL'
scene.cycles.light_sampling_threshold = 0.0
scene.cycles.use_adaptive_sampling = False
scene.cycles.use_light_tree = False
scene.cycles.blur_glossy = 0.0
scene.cycles.volume_bounces = 1
scene.cycles.pixel_filter_type = 'GAUSSIAN'
scene.cycles.sample_clamp_indirect = 0.0
scene.view_settings.view_transform = 'Standard'
bpy.context.view_layer.update()

# ---- added for rendering (the .blend has no active camera and no usable light): camera, sun
cam_auto = bpy.data.cameras.new('AutoCamera')
cam_auto.lens = 50.0
cam_auto.sensor_width = 36.0
cam_auto.clip_end = 1000.0
ob_auto_camera = bpy.data.objects.new('AutoCamera', cam_auto)
scene.collection.objects.link(ob_auto_camera)
ob_auto_camera.location = (0.508361, -0.353953, 0.476621)
ob_auto_camera.rotation_euler = (1.09748, -7.21219e-08, 0.694738)
scene.camera = ob_auto_camera
light_auto_sun = bpy.data.lights.new('AutoSun', 'SUN')
light_auto_sun.energy = 3.0
light_auto_sun.angle = 0.0523599
ob_auto_sun = bpy.data.objects.new('AutoSun', light_auto_sun)
scene.collection.objects.link(ob_auto_sun)
ob_auto_sun.rotation_euler = (0.872665, 0.174533, 0.523599)
bpy.context.view_layer.update()
